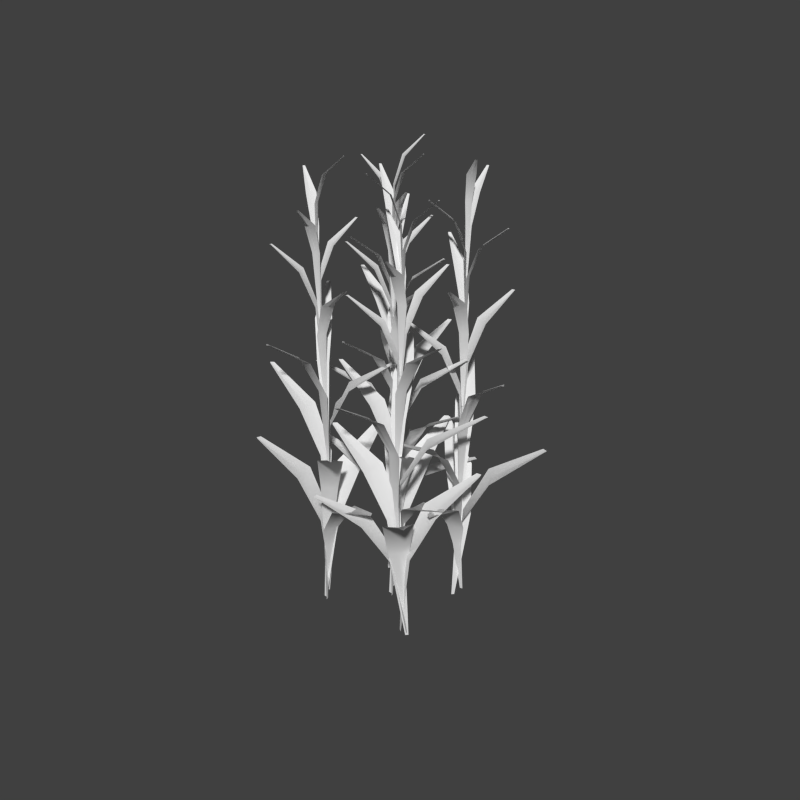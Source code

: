 # Source: plant-edit.blend  (saved by Blender 2.92.15; exported with 4.5.12 LTS)
import bpy
from mathutils import Matrix  # noqa: F401  (used for matrix-valued properties, if any)

bpy.ops.wm.read_factory_settings(use_empty=True)
scene = bpy.context.scene
scene.name = 'Scene'

# ---- materials (node trees are filled in below, after node groups)
mat_leaf1_005 = bpy.data.materials.new('leaf1.005')
mat_leaf1_005.alpha_threshold = 0.0
mat_leaf1_005.use_transparent_shadow = False
mat_leaf1_005.roughness = 0.5
mat_leaf1_006 = bpy.data.materials.new('leaf1.006')
mat_leaf1_006.alpha_threshold = 0.0
mat_leaf1_006.use_transparent_shadow = False
mat_leaf1_006.roughness = 0.5
mat_leaf1_007 = bpy.data.materials.new('leaf1.007')
mat_leaf1_007.alpha_threshold = 0.0
mat_leaf1_007.use_transparent_shadow = False
mat_leaf1_007.roughness = 0.5
mat_leaf1_008 = bpy.data.materials.new('leaf1.008')
mat_leaf1_008.alpha_threshold = 0.0
mat_leaf1_008.use_transparent_shadow = False
mat_leaf1_008.roughness = 0.5
mat_leaf1_009 = bpy.data.materials.new('leaf1.009')
mat_leaf1_009.alpha_threshold = 0.0
mat_leaf1_009.use_transparent_shadow = False
mat_leaf1_009.roughness = 0.5

# ---- material node trees

# ---- world
world_world = bpy.data.worlds.new('World'); scene.world = world_world
world_world.color = (0.05088, 0.05088, 0.05088)
world_world.use_sun_shadow = False
world_world.sun_shadow_jitter_overblur = 0.0
world_world.cycles.sampling_method = 'MANUAL'
world_world.cycles.sample_map_resolution = 256

# ---- meshes
me_plane_008 = bpy.data.meshes.new('Plane.008')
me_plane_008.from_pydata([(-0.06643, -0.0007046, -0.4886), (-0.03338, -0.0007046, -0.4908), (0.01036, 0.8027, 1.561), (0.08191, 0.8051, 1.556), (-0.09365, 0.279, 1.211), (-0.06823, 0.03288, 0.6705), (-0.03923, 0.01627, 0.3355), (0.1371, 0.03293, 0.6583), (0.2016, 0.2833, 1.195), (-0.0499, -0.0007046, -0.4897), (0.04522, 0.8368, 1.556), (0.03408, 0.03776, 0.6571), (0.05376, 0.2924, 1.184), (-0.001505, 0.00876, -0.006486), (-0.02383, -0.007803, -0.005023), (0.6327, -0.5268, 1.928), (0.5877, -0.5643, 1.927), (0.3602, -0.1154, 1.594), (0.1469, 0.0291, 1.086), (0.007767, -0.07376, 1.093), (0.1653, -0.2662, 1.598), (-0.01267, 0.0004782, -0.005755), (0.6317, -0.5679, 1.924), (0.08078, -0.02563, 1.083), (0.2711, -0.1985, 1.577), (0.02076, -0.0113, 0.4539), (0.02364, 0.01118, 0.4537), (-0.7444, 0.04567, 2.318), (-0.7423, 0.09448, 2.315), (-0.2383, -0.07598, 1.992), (0.01647, -0.06691, 1.498), (0.03408, 0.07265, 1.498), (-0.22, 0.125, 1.989), (0.0222, -6.142e-05, 0.4538), (-0.7747, 0.07294, 2.314), (0.02045, 0.003292, 1.492), (-0.2399, 0.02549, 1.974), (0.03783, 0.008034, 0.8913), (0.05262, -0.008665, 0.8905), (0.5723, 0.3773, 2.645), (0.6034, 0.3423, 2.642), (0.1733, 0.1994, 2.343), (0.03191, 0.06656, 1.883), (0.122, -0.0371, 1.88), (0.3028, 0.05232, 2.339), (0.04523, -0.0003154, 0.8909), (0.611, 0.3746, 2.641), (0.08087, 0.0169, 1.875), (0.127, 0.05079, 2.14), (0.2475, 0.1309, 2.324), (0.06865, -0.00148, 1.306), (0.04625, 0.002439, 1.307), (-0.09961, -0.5502, 2.977), (-0.1435, -0.5434, 2.975), (0.06671, -0.2072, 2.688), (0.1015, -0.03453, 2.247), (-0.03312, -0.01023, 2.25), (-0.1208, -0.1752, 2.687), (0.05745, 0.0004793, 1.306), (-0.1267, -0.5692, 2.974), (0.03372, -0.02569, 2.242), (-0.0281, -0.1989, 2.672), (0.04798, -0.004691, 1.702), (0.06593, 0.003916, 1.701), (-0.304, 0.4321, 3.288), (-0.2695, 0.4521, 3.286), (-0.1689, 0.115, 3.014), (-0.04156, -0.00863, 2.597), (0.06505, 0.04483, 2.595), (-0.02157, 0.1942, 3.011), (0.05695, -0.0003875, 1.701), (-0.2986, 0.4602, 3.284), (0.01021, 0.02077, 2.59), (-0.09905, 0.1608, 2.998), (0.04914, 0.007601, 2.076), (0.04337, -0.007349, 2.077), (0.4717, -0.1277, 3.583), (0.4615, -0.1604, 3.58), (0.1885, 0.01671, 3.322), (0.04622, 0.04051, 2.925), (0.01242, -0.05231, 2.926), (0.1434, -0.1175, 3.32), (0.04625, 0.0001263, 2.077), (0.4857, -0.15, 3.579), (0.03254, -0.006767, 2.92), (0.173, -0.0524, 3.307), (0.03535, -0.006405, 2.433), (0.02854, 0.006709, 2.433), (-0.3987, -0.1871, 3.863), (-0.4134, -0.1592, 3.861), (-0.1189, -0.1186, 3.615), (0.001247, -0.04779, 3.239), (-0.03882, 0.03361, 3.239), (-0.1775, -0.00252, 3.613), (0.03194, 0.0001518, 2.433), (-0.4224, -0.1802, 3.86), (-0.02121, -0.008134, 3.234), (-0.1541, -0.06299, 3.601), (0.008614, 0.002355, 2.771), (0.02225, -0.002977, 2.771), (0.1483, 0.3604, 4.129), (0.1756, 0.3499, 4.127), (-0.001167, 0.147, 3.894), (-0.037, 0.03108, 3.536), (0.04289, -0.002003, 3.536), (0.1118, 0.1014, 3.892), (0.01543, -0.0003113, 2.771), (0.1687, 0.3697, 4.126), (0.003972, 0.01668, 3.531), (0.0577, 0.1292, 3.88), (0.008991, 0.002146, 3.092), (-0.003635, -0.001554, 3.092), (0.1225, -0.3331, 4.381), (0.09796, -0.3422, 4.379), (0.08974, -0.1007, 4.158), (0.03911, -0.00233, 3.819), (-0.03509, -0.02531, 3.819), (-0.01373, -0.1355, 4.156), (0.002678, 0.000296, 3.092), (0.1147, -0.3515, 4.379), (0.002678, -0.01586, 3.814), (0.0141, -0.04765, 4.009), (0.03955, -0.1228, 4.145), (-0.006455, -0.004876, 3.397), (-0.0005504, 0.004591, 3.397), (-0.2884, 0.1516, 4.621), (-0.2775, 0.1726, 4.619), (-0.1243, 0.01401, 4.409), (-0.03104, -0.02275, 4.087), (0.003868, 0.03603, 4.087), (-0.07656, 0.09937, 4.408), (-0.003503, -0.0001421, 3.397), (-0.2946, 0.1687, 4.619), (-0.01537, 0.007614, 4.082), (-0.1045, 0.05897, 4.397), (-0.004679, 0.004828, 3.686), (-0.002457, -0.004936, 3.686), (0.2871, 0.07201, 4.849), (0.2924, 0.05109, 4.847), (0.09143, 0.06493, 4.648), (0.00454, 0.03283, 4.342), (0.01771, -0.02779, 4.342), (0.1116, -0.02187, 4.646), (-0.003568, -5.395e-05, 3.686), (0.3016, 0.06407, 4.846), (0.0129, 0.002891, 4.337), (0.1056, 0.02239, 4.636), (0.01819, -0.06003, -0.4613), (0.009458, -0.03007, -0.4634), (-0.7303, -0.2027, 1.474), (-0.7514, -0.1385, 1.469), (-0.2281, -0.1586, 1.144), (-0.01178, -0.07053, 0.633), (-0.004382, -0.03986, 0.3167), (-0.06606, 0.1155, 0.6216), (-0.3101, 0.1079, 1.128), (0.01383, -0.04505, -0.4623), (-0.7704, -0.1801, 1.469), (-0.02026, 0.006652, 0.3102), (-0.04323, 0.02091, 0.6204), (-0.2793, -0.02854, 1.118), (-0.03894, 0.05411, -0.4169), (-0.04817, 0.02728, -0.4172), (0.8215, -0.2292, 1.212), (0.8034, -0.2879, 1.211), (0.3892, -0.0007264, 0.9833), (0.1224, 0.04633, 0.5602), (0.06246, 0.02736, 0.2801), (0.03329, -0.05745, 0.2793), (0.06519, -0.1203, 0.5595), (0.3105, -0.2416, 0.9828), (-0.04356, 0.04069, -0.417), (0.8388, -0.2669, 1.205), (0.04942, -0.01549, 0.2763), (0.09692, -0.03805, 0.553), (0.3568, -0.1241, 0.9654)], [], [(12, 10, 2, 4), (148, 154, 159, 158, 156), (5, 11, 12, 4), (7, 8, 12, 11), (160, 157, 149, 151), (0, 9, 1, 7, 11, 5, 6), (18, 23, 24, 17), (13, 21, 23, 18), (14, 19, 23, 21), (24, 20, 16, 22), (19, 20, 24, 23), (12, 8, 3, 10), (31, 32, 36, 35), (24, 22, 15, 17), (30, 35, 36, 29), (36, 32, 28, 34), (25, 33, 35, 30), (26, 31, 35, 33), (43, 44, 49, 48, 47), (37, 45, 47, 42), (42, 47, 48, 49, 41), (49, 44, 40, 46), (38, 43, 47, 45), (36, 34, 27, 29), (56, 57, 61, 60), (50, 58, 60, 55), (55, 60, 61, 54), (61, 57, 53, 59), (51, 56, 60, 58), (49, 46, 39, 41), (73, 71, 64, 66), (61, 59, 52, 54), (67, 72, 73, 66), (68, 69, 73, 72), (62, 70, 72, 67), (63, 68, 72, 70), (85, 83, 76, 78), (74, 82, 84, 79), (80, 81, 85, 84), (75, 80, 84, 82), (73, 69, 65, 71), (97, 95, 88, 90), (86, 94, 96, 91), (91, 96, 97, 90), (92, 93, 97, 96), (87, 92, 96, 94), (85, 81, 77, 83), (104, 105, 109, 108), (98, 106, 108, 103), (103, 108, 109, 102), (109, 105, 101, 107), (99, 104, 108, 106), (97, 93, 89, 95), (110, 118, 120, 115), (115, 120, 121, 122, 114), (122, 117, 113, 119), (111, 116, 120, 118), (109, 107, 100, 102), (129, 130, 134, 133), (123, 131, 133, 128), (128, 133, 134, 127), (134, 130, 126, 132), (124, 129, 133, 131), (122, 119, 112, 114), (146, 144, 137, 139), (135, 143, 145, 140), (140, 145, 146, 139), (141, 142, 146, 145), (136, 141, 145, 143), (154, 155, 160, 159), (152, 159, 160, 151), (160, 155, 150, 157), (175, 172, 163, 165), (153, 158, 159, 152), (147, 156, 158, 153), (169, 170, 175, 174), (171, 162, 168, 173), (173, 168, 169, 174), (166, 174, 175, 165), (175, 170, 164, 172), (167, 173, 174, 166), (161, 171, 173, 167), (146, 142, 138, 144), (134, 132, 125, 127), (116, 117, 122, 121, 120), (79, 84, 85, 78)])
me_plane_008.polygons.foreach_set('use_smooth', [True] * 86)
_uv = me_plane_008.uv_layers.new(name='UVMap')
_uv.uv.foreach_set('vector', [0.6079, 0.5308, 0.9461, 0.564, 0.9323, 0.5882, 0.6051, 0.7075, 0.05485, 0.3759, 0.3528, 0.278, 0.3417, 0.507, 0.1995, 0.489, 0.05875, 0.4692, 0.3373, 0.7266, 0.3417, 0.507, 0.6079, 0.5308, 0.6051, 0.7075, 0.3528, 0.278, 0.6173, 0.347, 0.6079, 0.5308, 0.3417, 0.507, 0.6079, 0.5308, 0.9461, 0.564, 0.9323, 0.5882, 0.6051, 0.7075, 0.04869, 0.5539, 0.05875, 0.4692, 0.05485, 0.3759, 0.3528, 0.278, 0.3417, 0.507, 0.3373, 0.7266, 0.1947, 0.6884, 0.3373, 0.7266, 0.3417, 0.507, 0.6079, 0.5308, 0.6051, 0.7075, 0.04869, 0.5539, 0.05875, 0.4692, 0.3417, 0.507, 0.3373, 0.7266, 0.05485, 0.3759, 0.3528, 0.278, 0.3417, 0.507, 0.05875, 0.4692, 0.6079, 0.5308, 0.6173, 0.347, 0.934, 0.5389, 0.9461, 0.564, 0.3528, 0.278, 0.6173, 0.347, 0.6079, 0.5308, 0.3417, 0.507, 0.6079, 0.5308, 0.6173, 0.347, 0.934, 0.5389, 0.9461, 0.564, 0.3528, 0.278, 0.6173, 0.347, 0.6079, 0.5308, 0.3417, 0.507, 0.6079, 0.5308, 0.9461, 0.564, 0.9323, 0.5882, 0.6051, 0.7075, 0.3373, 0.7266, 0.3417, 0.507, 0.6079, 0.5308, 0.6051, 0.7075, 0.6079, 0.5308, 0.6173, 0.347, 0.934, 0.5389, 0.9461, 0.564, 0.04869, 0.5539, 0.05875, 0.4692, 0.3417, 0.507, 0.3373, 0.7266, 0.05485, 0.3759, 0.3528, 0.278, 0.3417, 0.507, 0.05875, 0.4692, 0.3528, 0.278, 0.6173, 0.347, 0.6079, 0.5308, 0.4817, 0.525, 0.3417, 0.507, 0.04869, 0.5539, 0.05875, 0.4692, 0.3417, 0.507, 0.3373, 0.7266, 0.3373, 0.7266, 0.3417, 0.507, 0.4817, 0.525, 0.6079, 0.5308, 0.6051, 0.7075, 0.6079, 0.5308, 0.6173, 0.347, 0.934, 0.5389, 0.9461, 0.564, 0.05485, 0.3759, 0.3528, 0.278, 0.3417, 0.507, 0.05875, 0.4692, 0.6079, 0.5308, 0.9461, 0.564, 0.9323, 0.5882, 0.6051, 0.7075, 0.3528, 0.278, 0.6173, 0.347, 0.6079, 0.5308, 0.3417, 0.507, 0.04869, 0.5539, 0.05875, 0.4692, 0.3417, 0.507, 0.3373, 0.7266, 0.3373, 0.7266, 0.3417, 0.507, 0.6079, 0.5308, 0.6051, 0.7075, 0.6079, 0.5308, 0.6173, 0.347, 0.934, 0.5389, 0.9461, 0.564, 0.05485, 0.3759, 0.3528, 0.278, 0.3417, 0.507, 0.05875, 0.4692, 0.6079, 0.5308, 0.9461, 0.564, 0.9323, 0.5882, 0.6051, 0.7075, 0.6079, 0.5308, 0.9461, 0.564, 0.9323, 0.5882, 0.6051, 0.7075, 0.6079, 0.5308, 0.9461, 0.564, 0.9323, 0.5882, 0.6051, 0.7075, 0.3373, 0.7266, 0.3417, 0.507, 0.6079, 0.5308, 0.6051, 0.7075, 0.3528, 0.278, 0.6173, 0.347, 0.6079, 0.5308, 0.3417, 0.507, 0.04869, 0.5539, 0.05875, 0.4692, 0.3417, 0.507, 0.3373, 0.7266, 0.05485, 0.3759, 0.3528, 0.278, 0.3417, 0.507, 0.05875, 0.4692, 0.6079, 0.5308, 0.9461, 0.564, 0.9323, 0.5882, 0.6051, 0.7075, 0.04869, 0.5539, 0.05875, 0.4692, 0.3417, 0.507, 0.3373, 0.7266, 0.3528, 0.278, 0.6173, 0.347, 0.6079, 0.5308, 0.3417, 0.507, 0.05485, 0.3759, 0.3528, 0.278, 0.3417, 0.507, 0.05875, 0.4692, 0.6079, 0.5308, 0.6173, 0.347, 0.934, 0.5389, 0.9461, 0.564, 0.6079, 0.5308, 0.9461, 0.564, 0.9323, 0.5882, 0.6051, 0.7075, 0.04869, 0.5539, 0.05875, 0.4692, 0.3417, 0.507, 0.3373, 0.7266, 0.3373, 0.7266, 0.3417, 0.507, 0.6079, 0.5308, 0.6051, 0.7075, 0.3528, 0.278, 0.6173, 0.347, 0.6079, 0.5308, 0.3417, 0.507, 0.05485, 0.3759, 0.3528, 0.278, 0.3417, 0.507, 0.05875, 0.4692, 0.6079, 0.5308, 0.6173, 0.347, 0.934, 0.5389, 0.9461, 0.564, 0.3528, 0.278, 0.6173, 0.347, 0.6079, 0.5308, 0.3417, 0.507, 0.04869, 0.5539, 0.05875, 0.4692, 0.3417, 0.507, 0.3373, 0.7266, 0.3373, 0.7266, 0.3417, 0.507, 0.6079, 0.5308, 0.6051, 0.7075, 0.6079, 0.5308, 0.6173, 0.347, 0.934, 0.5389, 0.9461, 0.564, 0.05485, 0.3759, 0.3528, 0.278, 0.3417, 0.507, 0.05875, 0.4692, 0.6079, 0.5308, 0.6173, 0.347, 0.934, 0.5389, 0.9461, 0.564, 0.04869, 0.5539, 0.05875, 0.4692, 0.3417, 0.507, 0.3373, 0.7266, 0.3373, 0.7266, 0.3417, 0.507, 0.4817, 0.525, 0.6079, 0.5308, 0.6051, 0.7075, 0.6079, 0.5308, 0.6173, 0.347, 0.934, 0.5389, 0.9461, 0.564, 0.05485, 0.3759, 0.3528, 0.278, 0.3417, 0.507, 0.05875, 0.4692, 0.6079, 0.5308, 0.9461, 0.564, 0.9323, 0.5882, 0.6051, 0.7075, 0.3528, 0.278, 0.6173, 0.347, 0.6079, 0.5308, 0.3417, 0.507, 0.04869, 0.5539, 0.05875, 0.4692, 0.3417, 0.507, 0.3373, 0.7266, 0.3373, 0.7266, 0.3417, 0.507, 0.6079, 0.5308, 0.6051, 0.7075, 0.6079, 0.5308, 0.6173, 0.347, 0.934, 0.5389, 0.9461, 0.564, 0.05485, 0.3759, 0.3528, 0.278, 0.3417, 0.507, 0.05875, 0.4692, 0.6079, 0.5308, 0.9461, 0.564, 0.9323, 0.5882, 0.6051, 0.7075, 0.6079, 0.5308, 0.9461, 0.564, 0.9323, 0.5882, 0.6051, 0.7075, 0.04869, 0.5539, 0.05875, 0.4692, 0.3417, 0.507, 0.3373, 0.7266, 0.3373, 0.7266, 0.3417, 0.507, 0.6079, 0.5308, 0.6051, 0.7075, 0.3528, 0.278, 0.6173, 0.347, 0.6079, 0.5308, 0.3417, 0.507, 0.05485, 0.3759, 0.3528, 0.278, 0.3417, 0.507, 0.05875, 0.4692, 0.3528, 0.278, 0.6173, 0.347, 0.6079, 0.5308, 0.3417, 0.507, 0.3373, 0.7266, 0.3417, 0.507, 0.6079, 0.5308, 0.6051, 0.7075, 0.6079, 0.5308, 0.6173, 0.347, 0.934, 0.5389, 0.9461, 0.564, 0.6079, 0.5308, 0.9461, 0.564, 0.9323, 0.5882, 0.6051, 0.7075, 0.1947, 0.6884, 0.1995, 0.489, 0.3417, 0.507, 0.3373, 0.7266, 0.04869, 0.5539, 0.05875, 0.4692, 0.1995, 0.489, 0.1947, 0.6884, 0.3528, 0.278, 0.6173, 0.347, 0.6079, 0.5308, 0.3417, 0.507, 0.05875, 0.4692, 0.05485, 0.3759, 0.2087, 0.2843, 0.1995, 0.489, 0.1995, 0.489, 0.2087, 0.2843, 0.3528, 0.278, 0.3417, 0.507, 0.3373, 0.7266, 0.3417, 0.507, 0.6079, 0.5308, 0.6051, 0.7075, 0.6079, 0.5308, 0.6173, 0.347, 0.934, 0.5389, 0.9461, 0.564, 0.1947, 0.6884, 0.1995, 0.489, 0.3417, 0.507, 0.3373, 0.7266, 0.04869, 0.5539, 0.05875, 0.4692, 0.1995, 0.489, 0.1947, 0.6884, 0.6079, 0.5308, 0.6173, 0.347, 0.934, 0.5389, 0.9461, 0.564, 0.6079, 0.5308, 0.9461, 0.564, 0.9323, 0.5882, 0.6051, 0.7075, 0.3528, 0.278, 0.6173, 0.347, 0.6079, 0.5308, 0.4817, 0.525, 0.3417, 0.507, 0.3373, 0.7266, 0.3417, 0.507, 0.6079, 0.5308, 0.6051, 0.7075])
me_plane_008.materials.append(mat_leaf1_005)
me_plane_008.use_remesh_preserve_volume = False
me_plane_008.use_remesh_preserve_attributes = False
me_plane_008.use_mirror_vertex_groups = False
me_plane_008.update()
me_plane_009 = bpy.data.meshes.new('Plane.009')
me_plane_009.from_pydata([(-0.06643, -0.0007046, -0.4886), (-0.03338, -0.0007046, -0.4908), (0.01036, 0.8027, 1.561), (0.08191, 0.8051, 1.556), (-0.09365, 0.279, 1.211), (-0.06823, 0.03288, 0.6705), (-0.03923, 0.01627, 0.3355), (0.1371, 0.03293, 0.6583), (0.2016, 0.2833, 1.195), (-0.0499, -0.0007046, -0.4897), (0.04522, 0.8368, 1.556), (0.03408, 0.03776, 0.6571), (0.05376, 0.2924, 1.184), (-0.001505, 0.00876, -0.006486), (-0.02383, -0.007803, -0.005023), (0.6327, -0.5268, 1.928), (0.5877, -0.5643, 1.927), (0.3602, -0.1154, 1.594), (0.1469, 0.0291, 1.086), (0.007767, -0.07376, 1.093), (0.1653, -0.2662, 1.598), (-0.01267, 0.0004782, -0.005755), (0.6317, -0.5679, 1.924), (0.08078, -0.02563, 1.083), (0.2711, -0.1985, 1.577), (0.02076, -0.0113, 0.4539), (0.02364, 0.01118, 0.4537), (-0.7444, 0.04567, 2.318), (-0.7423, 0.09448, 2.315), (-0.2383, -0.07598, 1.992), (0.01647, -0.06691, 1.498), (0.03408, 0.07265, 1.498), (-0.22, 0.125, 1.989), (0.0222, -6.142e-05, 0.4538), (-0.7747, 0.07294, 2.314), (0.02045, 0.003292, 1.492), (-0.2399, 0.02549, 1.974), (0.03783, 0.008034, 0.8913), (0.05262, -0.008665, 0.8905), (0.5723, 0.3773, 2.645), (0.6034, 0.3423, 2.642), (0.1733, 0.1994, 2.343), (0.03191, 0.06656, 1.883), (0.122, -0.0371, 1.88), (0.3028, 0.05232, 2.339), (0.04523, -0.0003154, 0.8909), (0.611, 0.3746, 2.641), (0.08087, 0.0169, 1.875), (0.127, 0.05079, 2.14), (0.2475, 0.1309, 2.324), (0.06865, -0.00148, 1.306), (0.04625, 0.002439, 1.307), (-0.09961, -0.5502, 2.977), (-0.1435, -0.5434, 2.975), (0.06671, -0.2072, 2.688), (0.1015, -0.03453, 2.247), (-0.03312, -0.01023, 2.25), (-0.1208, -0.1752, 2.687), (0.05745, 0.0004793, 1.306), (-0.1267, -0.5692, 2.974), (0.03372, -0.02569, 2.242), (-0.0281, -0.1989, 2.672), (0.04798, -0.004691, 1.702), (0.06593, 0.003916, 1.701), (-0.304, 0.4321, 3.288), (-0.2695, 0.4521, 3.286), (-0.1689, 0.115, 3.014), (-0.04156, -0.00863, 2.597), (0.06505, 0.04483, 2.595), (-0.02157, 0.1942, 3.011), (0.05695, -0.0003875, 1.701), (-0.2986, 0.4602, 3.284), (0.01021, 0.02077, 2.59), (-0.09905, 0.1608, 2.998), (0.04914, 0.007601, 2.076), (0.04337, -0.007349, 2.077), (0.4717, -0.1277, 3.583), (0.4615, -0.1604, 3.58), (0.1885, 0.01671, 3.322), (0.04622, 0.04051, 2.925), (0.01242, -0.05231, 2.926), (0.1434, -0.1175, 3.32), (0.04625, 0.0001263, 2.077), (0.4857, -0.15, 3.579), (0.03254, -0.006767, 2.92), (0.173, -0.0524, 3.307), (0.03535, -0.006405, 2.433), (0.02854, 0.006709, 2.433), (-0.3987, -0.1871, 3.863), (-0.4134, -0.1592, 3.861), (-0.1189, -0.1186, 3.615), (0.001247, -0.04779, 3.239), (-0.03882, 0.03361, 3.239), (-0.1775, -0.00252, 3.613), (0.03194, 0.0001518, 2.433), (-0.4224, -0.1802, 3.86), (-0.02121, -0.008134, 3.234), (-0.1541, -0.06299, 3.601), (0.008614, 0.002355, 2.771), (0.02225, -0.002977, 2.771), (0.1483, 0.3604, 4.129), (0.1756, 0.3499, 4.127), (-0.001167, 0.147, 3.894), (-0.037, 0.03108, 3.536), (0.04289, -0.002003, 3.536), (0.1118, 0.1014, 3.892), (0.01543, -0.0003113, 2.771), (0.1687, 0.3697, 4.126), (0.003972, 0.01668, 3.531), (0.0577, 0.1292, 3.88), (0.008991, 0.002146, 3.092), (-0.003635, -0.001554, 3.092), (0.1225, -0.3331, 4.381), (0.09796, -0.3422, 4.379), (0.08974, -0.1007, 4.158), (0.03911, -0.00233, 3.819), (-0.03509, -0.02531, 3.819), (-0.01373, -0.1355, 4.156), (0.002678, 0.000296, 3.092), (0.1147, -0.3515, 4.379), (0.002678, -0.01586, 3.814), (0.0141, -0.04765, 4.009), (0.03955, -0.1228, 4.145), (-0.006455, -0.004876, 3.397), (-0.0005504, 0.004591, 3.397), (-0.2884, 0.1516, 4.621), (-0.2775, 0.1726, 4.619), (-0.1243, 0.01401, 4.409), (-0.03104, -0.02275, 4.087), (0.003868, 0.03603, 4.087), (-0.07656, 0.09937, 4.408), (-0.003503, -0.0001421, 3.397), (-0.2946, 0.1687, 4.619), (-0.01537, 0.007614, 4.082), (-0.1045, 0.05897, 4.397), (-0.004679, 0.004828, 3.686), (-0.002457, -0.004936, 3.686), (0.2871, 0.07201, 4.849), (0.2924, 0.05109, 4.847), (0.09143, 0.06493, 4.648), (0.00454, 0.03283, 4.342), (0.01771, -0.02779, 4.342), (0.1116, -0.02187, 4.646), (-0.003568, -5.395e-05, 3.686), (0.3016, 0.06407, 4.846), (0.0129, 0.002891, 4.337), (0.1056, 0.02239, 4.636), (0.01819, -0.06003, -0.4613), (0.009458, -0.03007, -0.4634), (-0.7303, -0.2027, 1.474), (-0.7514, -0.1385, 1.469), (-0.2281, -0.1586, 1.144), (-0.01178, -0.07053, 0.633), (-0.004382, -0.03986, 0.3167), (-0.06606, 0.1155, 0.6216), (-0.3101, 0.1079, 1.128), (0.01383, -0.04505, -0.4623), (-0.7704, -0.1801, 1.469), (-0.02026, 0.006652, 0.3102), (-0.04323, 0.02091, 0.6204), (-0.2793, -0.02854, 1.118), (-0.03894, 0.05411, -0.4169), (-0.04817, 0.02728, -0.4172), (0.8215, -0.2292, 1.212), (0.8034, -0.2879, 1.211), (0.3892, -0.0007264, 0.9833), (0.1224, 0.04633, 0.5602), (0.06246, 0.02736, 0.2801), (0.03329, -0.05745, 0.2793), (0.06519, -0.1203, 0.5595), (0.3105, -0.2416, 0.9828), (-0.04356, 0.04069, -0.417), (0.8388, -0.2669, 1.205), (0.04942, -0.01549, 0.2763), (0.09692, -0.03805, 0.553), (0.3568, -0.1241, 0.9654)], [], [(12, 10, 2, 4), (148, 154, 159, 158, 156), (5, 11, 12, 4), (7, 8, 12, 11), (160, 157, 149, 151), (0, 9, 1, 7, 11, 5, 6), (18, 23, 24, 17), (13, 21, 23, 18), (14, 19, 23, 21), (24, 20, 16, 22), (19, 20, 24, 23), (12, 8, 3, 10), (31, 32, 36, 35), (24, 22, 15, 17), (30, 35, 36, 29), (36, 32, 28, 34), (25, 33, 35, 30), (26, 31, 35, 33), (43, 44, 49, 48, 47), (37, 45, 47, 42), (42, 47, 48, 49, 41), (49, 44, 40, 46), (38, 43, 47, 45), (36, 34, 27, 29), (56, 57, 61, 60), (50, 58, 60, 55), (55, 60, 61, 54), (61, 57, 53, 59), (51, 56, 60, 58), (49, 46, 39, 41), (73, 71, 64, 66), (61, 59, 52, 54), (67, 72, 73, 66), (68, 69, 73, 72), (62, 70, 72, 67), (63, 68, 72, 70), (85, 83, 76, 78), (74, 82, 84, 79), (80, 81, 85, 84), (75, 80, 84, 82), (73, 69, 65, 71), (97, 95, 88, 90), (86, 94, 96, 91), (91, 96, 97, 90), (92, 93, 97, 96), (87, 92, 96, 94), (85, 81, 77, 83), (104, 105, 109, 108), (98, 106, 108, 103), (103, 108, 109, 102), (109, 105, 101, 107), (99, 104, 108, 106), (97, 93, 89, 95), (110, 118, 120, 115), (115, 120, 121, 122, 114), (122, 117, 113, 119), (111, 116, 120, 118), (109, 107, 100, 102), (129, 130, 134, 133), (123, 131, 133, 128), (128, 133, 134, 127), (134, 130, 126, 132), (124, 129, 133, 131), (122, 119, 112, 114), (146, 144, 137, 139), (135, 143, 145, 140), (140, 145, 146, 139), (141, 142, 146, 145), (136, 141, 145, 143), (154, 155, 160, 159), (152, 159, 160, 151), (160, 155, 150, 157), (175, 172, 163, 165), (153, 158, 159, 152), (147, 156, 158, 153), (169, 170, 175, 174), (171, 162, 168, 173), (173, 168, 169, 174), (166, 174, 175, 165), (175, 170, 164, 172), (167, 173, 174, 166), (161, 171, 173, 167), (146, 142, 138, 144), (134, 132, 125, 127), (116, 117, 122, 121, 120), (79, 84, 85, 78)])
me_plane_009.polygons.foreach_set('use_smooth', [True] * 86)
_uv = me_plane_009.uv_layers.new(name='UVMap')
_uv.uv.foreach_set('vector', [0.6079, 0.5308, 0.9461, 0.564, 0.9323, 0.5882, 0.6051, 0.7075, 0.05485, 0.3759, 0.3528, 0.278, 0.3417, 0.507, 0.1995, 0.489, 0.05875, 0.4692, 0.3373, 0.7266, 0.3417, 0.507, 0.6079, 0.5308, 0.6051, 0.7075, 0.3528, 0.278, 0.6173, 0.347, 0.6079, 0.5308, 0.3417, 0.507, 0.6079, 0.5308, 0.9461, 0.564, 0.9323, 0.5882, 0.6051, 0.7075, 0.04869, 0.5539, 0.05875, 0.4692, 0.05485, 0.3759, 0.3528, 0.278, 0.3417, 0.507, 0.3373, 0.7266, 0.1947, 0.6884, 0.3373, 0.7266, 0.3417, 0.507, 0.6079, 0.5308, 0.6051, 0.7075, 0.04869, 0.5539, 0.05875, 0.4692, 0.3417, 0.507, 0.3373, 0.7266, 0.05485, 0.3759, 0.3528, 0.278, 0.3417, 0.507, 0.05875, 0.4692, 0.6079, 0.5308, 0.6173, 0.347, 0.934, 0.5389, 0.9461, 0.564, 0.3528, 0.278, 0.6173, 0.347, 0.6079, 0.5308, 0.3417, 0.507, 0.6079, 0.5308, 0.6173, 0.347, 0.934, 0.5389, 0.9461, 0.564, 0.3528, 0.278, 0.6173, 0.347, 0.6079, 0.5308, 0.3417, 0.507, 0.6079, 0.5308, 0.9461, 0.564, 0.9323, 0.5882, 0.6051, 0.7075, 0.3373, 0.7266, 0.3417, 0.507, 0.6079, 0.5308, 0.6051, 0.7075, 0.6079, 0.5308, 0.6173, 0.347, 0.934, 0.5389, 0.9461, 0.564, 0.04869, 0.5539, 0.05875, 0.4692, 0.3417, 0.507, 0.3373, 0.7266, 0.05485, 0.3759, 0.3528, 0.278, 0.3417, 0.507, 0.05875, 0.4692, 0.3528, 0.278, 0.6173, 0.347, 0.6079, 0.5308, 0.4817, 0.525, 0.3417, 0.507, 0.04869, 0.5539, 0.05875, 0.4692, 0.3417, 0.507, 0.3373, 0.7266, 0.3373, 0.7266, 0.3417, 0.507, 0.4817, 0.525, 0.6079, 0.5308, 0.6051, 0.7075, 0.6079, 0.5308, 0.6173, 0.347, 0.934, 0.5389, 0.9461, 0.564, 0.05485, 0.3759, 0.3528, 0.278, 0.3417, 0.507, 0.05875, 0.4692, 0.6079, 0.5308, 0.9461, 0.564, 0.9323, 0.5882, 0.6051, 0.7075, 0.3528, 0.278, 0.6173, 0.347, 0.6079, 0.5308, 0.3417, 0.507, 0.04869, 0.5539, 0.05875, 0.4692, 0.3417, 0.507, 0.3373, 0.7266, 0.3373, 0.7266, 0.3417, 0.507, 0.6079, 0.5308, 0.6051, 0.7075, 0.6079, 0.5308, 0.6173, 0.347, 0.934, 0.5389, 0.9461, 0.564, 0.05485, 0.3759, 0.3528, 0.278, 0.3417, 0.507, 0.05875, 0.4692, 0.6079, 0.5308, 0.9461, 0.564, 0.9323, 0.5882, 0.6051, 0.7075, 0.6079, 0.5308, 0.9461, 0.564, 0.9323, 0.5882, 0.6051, 0.7075, 0.6079, 0.5308, 0.9461, 0.564, 0.9323, 0.5882, 0.6051, 0.7075, 0.3373, 0.7266, 0.3417, 0.507, 0.6079, 0.5308, 0.6051, 0.7075, 0.3528, 0.278, 0.6173, 0.347, 0.6079, 0.5308, 0.3417, 0.507, 0.04869, 0.5539, 0.05875, 0.4692, 0.3417, 0.507, 0.3373, 0.7266, 0.05485, 0.3759, 0.3528, 0.278, 0.3417, 0.507, 0.05875, 0.4692, 0.6079, 0.5308, 0.9461, 0.564, 0.9323, 0.5882, 0.6051, 0.7075, 0.04869, 0.5539, 0.05875, 0.4692, 0.3417, 0.507, 0.3373, 0.7266, 0.3528, 0.278, 0.6173, 0.347, 0.6079, 0.5308, 0.3417, 0.507, 0.05485, 0.3759, 0.3528, 0.278, 0.3417, 0.507, 0.05875, 0.4692, 0.6079, 0.5308, 0.6173, 0.347, 0.934, 0.5389, 0.9461, 0.564, 0.6079, 0.5308, 0.9461, 0.564, 0.9323, 0.5882, 0.6051, 0.7075, 0.04869, 0.5539, 0.05875, 0.4692, 0.3417, 0.507, 0.3373, 0.7266, 0.3373, 0.7266, 0.3417, 0.507, 0.6079, 0.5308, 0.6051, 0.7075, 0.3528, 0.278, 0.6173, 0.347, 0.6079, 0.5308, 0.3417, 0.507, 0.05485, 0.3759, 0.3528, 0.278, 0.3417, 0.507, 0.05875, 0.4692, 0.6079, 0.5308, 0.6173, 0.347, 0.934, 0.5389, 0.9461, 0.564, 0.3528, 0.278, 0.6173, 0.347, 0.6079, 0.5308, 0.3417, 0.507, 0.04869, 0.5539, 0.05875, 0.4692, 0.3417, 0.507, 0.3373, 0.7266, 0.3373, 0.7266, 0.3417, 0.507, 0.6079, 0.5308, 0.6051, 0.7075, 0.6079, 0.5308, 0.6173, 0.347, 0.934, 0.5389, 0.9461, 0.564, 0.05485, 0.3759, 0.3528, 0.278, 0.3417, 0.507, 0.05875, 0.4692, 0.6079, 0.5308, 0.6173, 0.347, 0.934, 0.5389, 0.9461, 0.564, 0.04869, 0.5539, 0.05875, 0.4692, 0.3417, 0.507, 0.3373, 0.7266, 0.3373, 0.7266, 0.3417, 0.507, 0.4817, 0.525, 0.6079, 0.5308, 0.6051, 0.7075, 0.6079, 0.5308, 0.6173, 0.347, 0.934, 0.5389, 0.9461, 0.564, 0.05485, 0.3759, 0.3528, 0.278, 0.3417, 0.507, 0.05875, 0.4692, 0.6079, 0.5308, 0.9461, 0.564, 0.9323, 0.5882, 0.6051, 0.7075, 0.3528, 0.278, 0.6173, 0.347, 0.6079, 0.5308, 0.3417, 0.507, 0.04869, 0.5539, 0.05875, 0.4692, 0.3417, 0.507, 0.3373, 0.7266, 0.3373, 0.7266, 0.3417, 0.507, 0.6079, 0.5308, 0.6051, 0.7075, 0.6079, 0.5308, 0.6173, 0.347, 0.934, 0.5389, 0.9461, 0.564, 0.05485, 0.3759, 0.3528, 0.278, 0.3417, 0.507, 0.05875, 0.4692, 0.6079, 0.5308, 0.9461, 0.564, 0.9323, 0.5882, 0.6051, 0.7075, 0.6079, 0.5308, 0.9461, 0.564, 0.9323, 0.5882, 0.6051, 0.7075, 0.04869, 0.5539, 0.05875, 0.4692, 0.3417, 0.507, 0.3373, 0.7266, 0.3373, 0.7266, 0.3417, 0.507, 0.6079, 0.5308, 0.6051, 0.7075, 0.3528, 0.278, 0.6173, 0.347, 0.6079, 0.5308, 0.3417, 0.507, 0.05485, 0.3759, 0.3528, 0.278, 0.3417, 0.507, 0.05875, 0.4692, 0.3528, 0.278, 0.6173, 0.347, 0.6079, 0.5308, 0.3417, 0.507, 0.3373, 0.7266, 0.3417, 0.507, 0.6079, 0.5308, 0.6051, 0.7075, 0.6079, 0.5308, 0.6173, 0.347, 0.934, 0.5389, 0.9461, 0.564, 0.6079, 0.5308, 0.9461, 0.564, 0.9323, 0.5882, 0.6051, 0.7075, 0.1947, 0.6884, 0.1995, 0.489, 0.3417, 0.507, 0.3373, 0.7266, 0.04869, 0.5539, 0.05875, 0.4692, 0.1995, 0.489, 0.1947, 0.6884, 0.3528, 0.278, 0.6173, 0.347, 0.6079, 0.5308, 0.3417, 0.507, 0.05875, 0.4692, 0.05485, 0.3759, 0.2087, 0.2843, 0.1995, 0.489, 0.1995, 0.489, 0.2087, 0.2843, 0.3528, 0.278, 0.3417, 0.507, 0.3373, 0.7266, 0.3417, 0.507, 0.6079, 0.5308, 0.6051, 0.7075, 0.6079, 0.5308, 0.6173, 0.347, 0.934, 0.5389, 0.9461, 0.564, 0.1947, 0.6884, 0.1995, 0.489, 0.3417, 0.507, 0.3373, 0.7266, 0.04869, 0.5539, 0.05875, 0.4692, 0.1995, 0.489, 0.1947, 0.6884, 0.6079, 0.5308, 0.6173, 0.347, 0.934, 0.5389, 0.9461, 0.564, 0.6079, 0.5308, 0.9461, 0.564, 0.9323, 0.5882, 0.6051, 0.7075, 0.3528, 0.278, 0.6173, 0.347, 0.6079, 0.5308, 0.4817, 0.525, 0.3417, 0.507, 0.3373, 0.7266, 0.3417, 0.507, 0.6079, 0.5308, 0.6051, 0.7075])
me_plane_009.materials.append(mat_leaf1_006)
me_plane_009.use_remesh_preserve_volume = False
me_plane_009.use_remesh_preserve_attributes = False
me_plane_009.use_mirror_vertex_groups = False
me_plane_009.update()
me_plane_010 = bpy.data.meshes.new('Plane.010')
me_plane_010.from_pydata([(-0.06643, -0.0007046, -0.4886), (-0.03338, -0.0007046, -0.4908), (0.01036, 0.8027, 1.561), (0.08191, 0.8051, 1.556), (-0.09365, 0.279, 1.211), (-0.06823, 0.03288, 0.6705), (-0.03923, 0.01627, 0.3355), (0.1371, 0.03293, 0.6583), (0.2016, 0.2833, 1.195), (-0.0499, -0.0007046, -0.4897), (0.04522, 0.8368, 1.556), (0.03408, 0.03776, 0.6571), (0.05376, 0.2924, 1.184), (-0.001505, 0.00876, -0.006486), (-0.02383, -0.007803, -0.005023), (0.6327, -0.5268, 1.928), (0.5877, -0.5643, 1.927), (0.3602, -0.1154, 1.594), (0.1469, 0.0291, 1.086), (0.007767, -0.07376, 1.093), (0.1653, -0.2662, 1.598), (-0.01267, 0.0004782, -0.005755), (0.6317, -0.5679, 1.924), (0.08078, -0.02563, 1.083), (0.2711, -0.1985, 1.577), (0.02076, -0.0113, 0.4539), (0.02364, 0.01118, 0.4537), (-0.7444, 0.04567, 2.318), (-0.7423, 0.09448, 2.315), (-0.2383, -0.07598, 1.992), (0.01647, -0.06691, 1.498), (0.03408, 0.07265, 1.498), (-0.22, 0.125, 1.989), (0.0222, -6.142e-05, 0.4538), (-0.7747, 0.07294, 2.314), (0.02045, 0.003292, 1.492), (-0.2399, 0.02549, 1.974), (0.03783, 0.008034, 0.8913), (0.05262, -0.008665, 0.8905), (0.5723, 0.3773, 2.645), (0.6034, 0.3423, 2.642), (0.1733, 0.1994, 2.343), (0.03191, 0.06656, 1.883), (0.122, -0.0371, 1.88), (0.3028, 0.05232, 2.339), (0.04523, -0.0003154, 0.8909), (0.611, 0.3746, 2.641), (0.08087, 0.0169, 1.875), (0.127, 0.05079, 2.14), (0.2475, 0.1309, 2.324), (0.06865, -0.00148, 1.306), (0.04625, 0.002439, 1.307), (-0.09961, -0.5502, 2.977), (-0.1435, -0.5434, 2.975), (0.06671, -0.2072, 2.688), (0.1015, -0.03453, 2.247), (-0.03312, -0.01023, 2.25), (-0.1208, -0.1752, 2.687), (0.05745, 0.0004793, 1.306), (-0.1267, -0.5692, 2.974), (0.03372, -0.02569, 2.242), (-0.0281, -0.1989, 2.672), (0.04798, -0.004691, 1.702), (0.06593, 0.003916, 1.701), (-0.304, 0.4321, 3.288), (-0.2695, 0.4521, 3.286), (-0.1689, 0.115, 3.014), (-0.04156, -0.00863, 2.597), (0.06505, 0.04483, 2.595), (-0.02157, 0.1942, 3.011), (0.05695, -0.0003875, 1.701), (-0.2986, 0.4602, 3.284), (0.01021, 0.02077, 2.59), (-0.09905, 0.1608, 2.998), (0.04914, 0.007601, 2.076), (0.04337, -0.007349, 2.077), (0.4717, -0.1277, 3.583), (0.4615, -0.1604, 3.58), (0.1885, 0.01671, 3.322), (0.04622, 0.04051, 2.925), (0.01242, -0.05231, 2.926), (0.1434, -0.1175, 3.32), (0.04625, 0.0001263, 2.077), (0.4857, -0.15, 3.579), (0.03254, -0.006767, 2.92), (0.173, -0.0524, 3.307), (0.03535, -0.006405, 2.433), (0.02854, 0.006709, 2.433), (-0.3987, -0.1871, 3.863), (-0.4134, -0.1592, 3.861), (-0.1189, -0.1186, 3.615), (0.001247, -0.04779, 3.239), (-0.03882, 0.03361, 3.239), (-0.1775, -0.00252, 3.613), (0.03194, 0.0001518, 2.433), (-0.4224, -0.1802, 3.86), (-0.02121, -0.008134, 3.234), (-0.1541, -0.06299, 3.601), (0.008614, 0.002355, 2.771), (0.02225, -0.002977, 2.771), (0.1483, 0.3604, 4.129), (0.1756, 0.3499, 4.127), (-0.001167, 0.147, 3.894), (-0.037, 0.03108, 3.536), (0.04289, -0.002003, 3.536), (0.1118, 0.1014, 3.892), (0.01543, -0.0003113, 2.771), (0.1687, 0.3697, 4.126), (0.003972, 0.01668, 3.531), (0.0577, 0.1292, 3.88), (0.008991, 0.002146, 3.092), (-0.003635, -0.001554, 3.092), (0.1225, -0.3331, 4.381), (0.09796, -0.3422, 4.379), (0.08974, -0.1007, 4.158), (0.03911, -0.00233, 3.819), (-0.03509, -0.02531, 3.819), (-0.01373, -0.1355, 4.156), (0.002678, 0.000296, 3.092), (0.1147, -0.3515, 4.379), (0.002678, -0.01586, 3.814), (0.0141, -0.04765, 4.009), (0.03955, -0.1228, 4.145), (-0.006455, -0.004876, 3.397), (-0.0005504, 0.004591, 3.397), (-0.2884, 0.1516, 4.621), (-0.2775, 0.1726, 4.619), (-0.1243, 0.01401, 4.409), (-0.03104, -0.02275, 4.087), (0.003868, 0.03603, 4.087), (-0.07656, 0.09937, 4.408), (-0.003503, -0.0001421, 3.397), (-0.2946, 0.1687, 4.619), (-0.01537, 0.007614, 4.082), (-0.1045, 0.05897, 4.397), (-0.004679, 0.004828, 3.686), (-0.002457, -0.004936, 3.686), (0.2871, 0.07201, 4.849), (0.2924, 0.05109, 4.847), (0.09143, 0.06493, 4.648), (0.00454, 0.03283, 4.342), (0.01771, -0.02779, 4.342), (0.1116, -0.02187, 4.646), (-0.003568, -5.395e-05, 3.686), (0.3016, 0.06407, 4.846), (0.0129, 0.002891, 4.337), (0.1056, 0.02239, 4.636), (0.01819, -0.06003, -0.4613), (0.009458, -0.03007, -0.4634), (-0.7303, -0.2027, 1.474), (-0.7514, -0.1385, 1.469), (-0.2281, -0.1586, 1.144), (-0.01178, -0.07053, 0.633), (-0.004382, -0.03986, 0.3167), (-0.06606, 0.1155, 0.6216), (-0.3101, 0.1079, 1.128), (0.01383, -0.04505, -0.4623), (-0.7704, -0.1801, 1.469), (-0.02026, 0.006652, 0.3102), (-0.04323, 0.02091, 0.6204), (-0.2793, -0.02854, 1.118), (-0.03894, 0.05411, -0.4169), (-0.04817, 0.02728, -0.4172), (0.8215, -0.2292, 1.212), (0.8034, -0.2879, 1.211), (0.3892, -0.0007264, 0.9833), (0.1224, 0.04633, 0.5602), (0.06246, 0.02736, 0.2801), (0.03329, -0.05745, 0.2793), (0.06519, -0.1203, 0.5595), (0.3105, -0.2416, 0.9828), (-0.04356, 0.04069, -0.417), (0.8388, -0.2669, 1.205), (0.04942, -0.01549, 0.2763), (0.09692, -0.03805, 0.553), (0.3568, -0.1241, 0.9654)], [], [(12, 10, 2, 4), (148, 154, 159, 158, 156), (5, 11, 12, 4), (7, 8, 12, 11), (160, 157, 149, 151), (0, 9, 1, 7, 11, 5, 6), (18, 23, 24, 17), (13, 21, 23, 18), (14, 19, 23, 21), (24, 20, 16, 22), (19, 20, 24, 23), (12, 8, 3, 10), (31, 32, 36, 35), (24, 22, 15, 17), (30, 35, 36, 29), (36, 32, 28, 34), (25, 33, 35, 30), (26, 31, 35, 33), (43, 44, 49, 48, 47), (37, 45, 47, 42), (42, 47, 48, 49, 41), (49, 44, 40, 46), (38, 43, 47, 45), (36, 34, 27, 29), (56, 57, 61, 60), (50, 58, 60, 55), (55, 60, 61, 54), (61, 57, 53, 59), (51, 56, 60, 58), (49, 46, 39, 41), (73, 71, 64, 66), (61, 59, 52, 54), (67, 72, 73, 66), (68, 69, 73, 72), (62, 70, 72, 67), (63, 68, 72, 70), (85, 83, 76, 78), (74, 82, 84, 79), (80, 81, 85, 84), (75, 80, 84, 82), (73, 69, 65, 71), (97, 95, 88, 90), (86, 94, 96, 91), (91, 96, 97, 90), (92, 93, 97, 96), (87, 92, 96, 94), (85, 81, 77, 83), (104, 105, 109, 108), (98, 106, 108, 103), (103, 108, 109, 102), (109, 105, 101, 107), (99, 104, 108, 106), (97, 93, 89, 95), (110, 118, 120, 115), (115, 120, 121, 122, 114), (122, 117, 113, 119), (111, 116, 120, 118), (109, 107, 100, 102), (129, 130, 134, 133), (123, 131, 133, 128), (128, 133, 134, 127), (134, 130, 126, 132), (124, 129, 133, 131), (122, 119, 112, 114), (146, 144, 137, 139), (135, 143, 145, 140), (140, 145, 146, 139), (141, 142, 146, 145), (136, 141, 145, 143), (154, 155, 160, 159), (152, 159, 160, 151), (160, 155, 150, 157), (175, 172, 163, 165), (153, 158, 159, 152), (147, 156, 158, 153), (169, 170, 175, 174), (171, 162, 168, 173), (173, 168, 169, 174), (166, 174, 175, 165), (175, 170, 164, 172), (167, 173, 174, 166), (161, 171, 173, 167), (146, 142, 138, 144), (134, 132, 125, 127), (116, 117, 122, 121, 120), (79, 84, 85, 78)])
me_plane_010.polygons.foreach_set('use_smooth', [True] * 86)
_uv = me_plane_010.uv_layers.new(name='UVMap')
_uv.uv.foreach_set('vector', [0.6079, 0.5308, 0.9461, 0.564, 0.9323, 0.5882, 0.6051, 0.7075, 0.05485, 0.3759, 0.3528, 0.278, 0.3417, 0.507, 0.1995, 0.489, 0.05875, 0.4692, 0.3373, 0.7266, 0.3417, 0.507, 0.6079, 0.5308, 0.6051, 0.7075, 0.3528, 0.278, 0.6173, 0.347, 0.6079, 0.5308, 0.3417, 0.507, 0.6079, 0.5308, 0.9461, 0.564, 0.9323, 0.5882, 0.6051, 0.7075, 0.04869, 0.5539, 0.05875, 0.4692, 0.05485, 0.3759, 0.3528, 0.278, 0.3417, 0.507, 0.3373, 0.7266, 0.1947, 0.6884, 0.3373, 0.7266, 0.3417, 0.507, 0.6079, 0.5308, 0.6051, 0.7075, 0.04869, 0.5539, 0.05875, 0.4692, 0.3417, 0.507, 0.3373, 0.7266, 0.05485, 0.3759, 0.3528, 0.278, 0.3417, 0.507, 0.05875, 0.4692, 0.6079, 0.5308, 0.6173, 0.347, 0.934, 0.5389, 0.9461, 0.564, 0.3528, 0.278, 0.6173, 0.347, 0.6079, 0.5308, 0.3417, 0.507, 0.6079, 0.5308, 0.6173, 0.347, 0.934, 0.5389, 0.9461, 0.564, 0.3528, 0.278, 0.6173, 0.347, 0.6079, 0.5308, 0.3417, 0.507, 0.6079, 0.5308, 0.9461, 0.564, 0.9323, 0.5882, 0.6051, 0.7075, 0.3373, 0.7266, 0.3417, 0.507, 0.6079, 0.5308, 0.6051, 0.7075, 0.6079, 0.5308, 0.6173, 0.347, 0.934, 0.5389, 0.9461, 0.564, 0.04869, 0.5539, 0.05875, 0.4692, 0.3417, 0.507, 0.3373, 0.7266, 0.05485, 0.3759, 0.3528, 0.278, 0.3417, 0.507, 0.05875, 0.4692, 0.3528, 0.278, 0.6173, 0.347, 0.6079, 0.5308, 0.4817, 0.525, 0.3417, 0.507, 0.04869, 0.5539, 0.05875, 0.4692, 0.3417, 0.507, 0.3373, 0.7266, 0.3373, 0.7266, 0.3417, 0.507, 0.4817, 0.525, 0.6079, 0.5308, 0.6051, 0.7075, 0.6079, 0.5308, 0.6173, 0.347, 0.934, 0.5389, 0.9461, 0.564, 0.05485, 0.3759, 0.3528, 0.278, 0.3417, 0.507, 0.05875, 0.4692, 0.6079, 0.5308, 0.9461, 0.564, 0.9323, 0.5882, 0.6051, 0.7075, 0.3528, 0.278, 0.6173, 0.347, 0.6079, 0.5308, 0.3417, 0.507, 0.04869, 0.5539, 0.05875, 0.4692, 0.3417, 0.507, 0.3373, 0.7266, 0.3373, 0.7266, 0.3417, 0.507, 0.6079, 0.5308, 0.6051, 0.7075, 0.6079, 0.5308, 0.6173, 0.347, 0.934, 0.5389, 0.9461, 0.564, 0.05485, 0.3759, 0.3528, 0.278, 0.3417, 0.507, 0.05875, 0.4692, 0.6079, 0.5308, 0.9461, 0.564, 0.9323, 0.5882, 0.6051, 0.7075, 0.6079, 0.5308, 0.9461, 0.564, 0.9323, 0.5882, 0.6051, 0.7075, 0.6079, 0.5308, 0.9461, 0.564, 0.9323, 0.5882, 0.6051, 0.7075, 0.3373, 0.7266, 0.3417, 0.507, 0.6079, 0.5308, 0.6051, 0.7075, 0.3528, 0.278, 0.6173, 0.347, 0.6079, 0.5308, 0.3417, 0.507, 0.04869, 0.5539, 0.05875, 0.4692, 0.3417, 0.507, 0.3373, 0.7266, 0.05485, 0.3759, 0.3528, 0.278, 0.3417, 0.507, 0.05875, 0.4692, 0.6079, 0.5308, 0.9461, 0.564, 0.9323, 0.5882, 0.6051, 0.7075, 0.04869, 0.5539, 0.05875, 0.4692, 0.3417, 0.507, 0.3373, 0.7266, 0.3528, 0.278, 0.6173, 0.347, 0.6079, 0.5308, 0.3417, 0.507, 0.05485, 0.3759, 0.3528, 0.278, 0.3417, 0.507, 0.05875, 0.4692, 0.6079, 0.5308, 0.6173, 0.347, 0.934, 0.5389, 0.9461, 0.564, 0.6079, 0.5308, 0.9461, 0.564, 0.9323, 0.5882, 0.6051, 0.7075, 0.04869, 0.5539, 0.05875, 0.4692, 0.3417, 0.507, 0.3373, 0.7266, 0.3373, 0.7266, 0.3417, 0.507, 0.6079, 0.5308, 0.6051, 0.7075, 0.3528, 0.278, 0.6173, 0.347, 0.6079, 0.5308, 0.3417, 0.507, 0.05485, 0.3759, 0.3528, 0.278, 0.3417, 0.507, 0.05875, 0.4692, 0.6079, 0.5308, 0.6173, 0.347, 0.934, 0.5389, 0.9461, 0.564, 0.3528, 0.278, 0.6173, 0.347, 0.6079, 0.5308, 0.3417, 0.507, 0.04869, 0.5539, 0.05875, 0.4692, 0.3417, 0.507, 0.3373, 0.7266, 0.3373, 0.7266, 0.3417, 0.507, 0.6079, 0.5308, 0.6051, 0.7075, 0.6079, 0.5308, 0.6173, 0.347, 0.934, 0.5389, 0.9461, 0.564, 0.05485, 0.3759, 0.3528, 0.278, 0.3417, 0.507, 0.05875, 0.4692, 0.6079, 0.5308, 0.6173, 0.347, 0.934, 0.5389, 0.9461, 0.564, 0.04869, 0.5539, 0.05875, 0.4692, 0.3417, 0.507, 0.3373, 0.7266, 0.3373, 0.7266, 0.3417, 0.507, 0.4817, 0.525, 0.6079, 0.5308, 0.6051, 0.7075, 0.6079, 0.5308, 0.6173, 0.347, 0.934, 0.5389, 0.9461, 0.564, 0.05485, 0.3759, 0.3528, 0.278, 0.3417, 0.507, 0.05875, 0.4692, 0.6079, 0.5308, 0.9461, 0.564, 0.9323, 0.5882, 0.6051, 0.7075, 0.3528, 0.278, 0.6173, 0.347, 0.6079, 0.5308, 0.3417, 0.507, 0.04869, 0.5539, 0.05875, 0.4692, 0.3417, 0.507, 0.3373, 0.7266, 0.3373, 0.7266, 0.3417, 0.507, 0.6079, 0.5308, 0.6051, 0.7075, 0.6079, 0.5308, 0.6173, 0.347, 0.934, 0.5389, 0.9461, 0.564, 0.05485, 0.3759, 0.3528, 0.278, 0.3417, 0.507, 0.05875, 0.4692, 0.6079, 0.5308, 0.9461, 0.564, 0.9323, 0.5882, 0.6051, 0.7075, 0.6079, 0.5308, 0.9461, 0.564, 0.9323, 0.5882, 0.6051, 0.7075, 0.04869, 0.5539, 0.05875, 0.4692, 0.3417, 0.507, 0.3373, 0.7266, 0.3373, 0.7266, 0.3417, 0.507, 0.6079, 0.5308, 0.6051, 0.7075, 0.3528, 0.278, 0.6173, 0.347, 0.6079, 0.5308, 0.3417, 0.507, 0.05485, 0.3759, 0.3528, 0.278, 0.3417, 0.507, 0.05875, 0.4692, 0.3528, 0.278, 0.6173, 0.347, 0.6079, 0.5308, 0.3417, 0.507, 0.3373, 0.7266, 0.3417, 0.507, 0.6079, 0.5308, 0.6051, 0.7075, 0.6079, 0.5308, 0.6173, 0.347, 0.934, 0.5389, 0.9461, 0.564, 0.6079, 0.5308, 0.9461, 0.564, 0.9323, 0.5882, 0.6051, 0.7075, 0.1947, 0.6884, 0.1995, 0.489, 0.3417, 0.507, 0.3373, 0.7266, 0.04869, 0.5539, 0.05875, 0.4692, 0.1995, 0.489, 0.1947, 0.6884, 0.3528, 0.278, 0.6173, 0.347, 0.6079, 0.5308, 0.3417, 0.507, 0.05875, 0.4692, 0.05485, 0.3759, 0.2087, 0.2843, 0.1995, 0.489, 0.1995, 0.489, 0.2087, 0.2843, 0.3528, 0.278, 0.3417, 0.507, 0.3373, 0.7266, 0.3417, 0.507, 0.6079, 0.5308, 0.6051, 0.7075, 0.6079, 0.5308, 0.6173, 0.347, 0.934, 0.5389, 0.9461, 0.564, 0.1947, 0.6884, 0.1995, 0.489, 0.3417, 0.507, 0.3373, 0.7266, 0.04869, 0.5539, 0.05875, 0.4692, 0.1995, 0.489, 0.1947, 0.6884, 0.6079, 0.5308, 0.6173, 0.347, 0.934, 0.5389, 0.9461, 0.564, 0.6079, 0.5308, 0.9461, 0.564, 0.9323, 0.5882, 0.6051, 0.7075, 0.3528, 0.278, 0.6173, 0.347, 0.6079, 0.5308, 0.4817, 0.525, 0.3417, 0.507, 0.3373, 0.7266, 0.3417, 0.507, 0.6079, 0.5308, 0.6051, 0.7075])
me_plane_010.materials.append(mat_leaf1_007)
me_plane_010.use_remesh_preserve_volume = False
me_plane_010.use_remesh_preserve_attributes = False
me_plane_010.use_mirror_vertex_groups = False
me_plane_010.update()
me_plane_011 = bpy.data.meshes.new('Plane.011')
me_plane_011.from_pydata([(-0.06643, -0.0007046, -0.4886), (-0.03338, -0.0007046, -0.4908), (0.01036, 0.8027, 1.561), (0.08191, 0.8051, 1.556), (-0.09365, 0.279, 1.211), (-0.06823, 0.03288, 0.6705), (-0.03923, 0.01627, 0.3355), (0.1371, 0.03293, 0.6583), (0.2016, 0.2833, 1.195), (-0.0499, -0.0007046, -0.4897), (0.04522, 0.8368, 1.556), (0.03408, 0.03776, 0.6571), (0.05376, 0.2924, 1.184), (-0.001505, 0.00876, -0.006486), (-0.02383, -0.007803, -0.005023), (0.6327, -0.5268, 1.928), (0.5877, -0.5643, 1.927), (0.3602, -0.1154, 1.594), (0.1469, 0.0291, 1.086), (0.007767, -0.07376, 1.093), (0.1653, -0.2662, 1.598), (-0.01267, 0.0004782, -0.005755), (0.6317, -0.5679, 1.924), (0.08078, -0.02563, 1.083), (0.2711, -0.1985, 1.577), (0.02076, -0.0113, 0.4539), (0.02364, 0.01118, 0.4537), (-0.7444, 0.04567, 2.318), (-0.7423, 0.09448, 2.315), (-0.2383, -0.07598, 1.992), (0.01647, -0.06691, 1.498), (0.03408, 0.07265, 1.498), (-0.22, 0.125, 1.989), (0.0222, -6.142e-05, 0.4538), (-0.7747, 0.07294, 2.314), (0.02045, 0.003292, 1.492), (-0.2399, 0.02549, 1.974), (0.03783, 0.008034, 0.8913), (0.05262, -0.008665, 0.8905), (0.5723, 0.3773, 2.645), (0.6034, 0.3423, 2.642), (0.1733, 0.1994, 2.343), (0.03191, 0.06656, 1.883), (0.122, -0.0371, 1.88), (0.3028, 0.05232, 2.339), (0.04523, -0.0003154, 0.8909), (0.611, 0.3746, 2.641), (0.08087, 0.0169, 1.875), (0.127, 0.05079, 2.14), (0.2475, 0.1309, 2.324), (0.06865, -0.00148, 1.306), (0.04625, 0.002439, 1.307), (-0.09961, -0.5502, 2.977), (-0.1435, -0.5434, 2.975), (0.06671, -0.2072, 2.688), (0.1015, -0.03453, 2.247), (-0.03312, -0.01023, 2.25), (-0.1208, -0.1752, 2.687), (0.05745, 0.0004793, 1.306), (-0.1267, -0.5692, 2.974), (0.03372, -0.02569, 2.242), (-0.0281, -0.1989, 2.672), (0.04798, -0.004691, 1.702), (0.06593, 0.003916, 1.701), (-0.304, 0.4321, 3.288), (-0.2695, 0.4521, 3.286), (-0.1689, 0.115, 3.014), (-0.04156, -0.00863, 2.597), (0.06505, 0.04483, 2.595), (-0.02157, 0.1942, 3.011), (0.05695, -0.0003875, 1.701), (-0.2986, 0.4602, 3.284), (0.01021, 0.02077, 2.59), (-0.09905, 0.1608, 2.998), (0.04914, 0.007601, 2.076), (0.04337, -0.007349, 2.077), (0.4717, -0.1277, 3.583), (0.4615, -0.1604, 3.58), (0.1885, 0.01671, 3.322), (0.04622, 0.04051, 2.925), (0.01242, -0.05231, 2.926), (0.1434, -0.1175, 3.32), (0.04625, 0.0001263, 2.077), (0.4857, -0.15, 3.579), (0.03254, -0.006767, 2.92), (0.173, -0.0524, 3.307), (0.03535, -0.006405, 2.433), (0.02854, 0.006709, 2.433), (-0.3987, -0.1871, 3.863), (-0.4134, -0.1592, 3.861), (-0.1189, -0.1186, 3.615), (0.001247, -0.04779, 3.239), (-0.03882, 0.03361, 3.239), (-0.1775, -0.00252, 3.613), (0.03194, 0.0001518, 2.433), (-0.4224, -0.1802, 3.86), (-0.02121, -0.008134, 3.234), (-0.1541, -0.06299, 3.601), (0.008614, 0.002355, 2.771), (0.02225, -0.002977, 2.771), (0.1483, 0.3604, 4.129), (0.1756, 0.3499, 4.127), (-0.001167, 0.147, 3.894), (-0.037, 0.03108, 3.536), (0.04289, -0.002003, 3.536), (0.1118, 0.1014, 3.892), (0.01543, -0.0003113, 2.771), (0.1687, 0.3697, 4.126), (0.003972, 0.01668, 3.531), (0.0577, 0.1292, 3.88), (0.008991, 0.002146, 3.092), (-0.003635, -0.001554, 3.092), (0.1225, -0.3331, 4.381), (0.09796, -0.3422, 4.379), (0.08974, -0.1007, 4.158), (0.03911, -0.00233, 3.819), (-0.03509, -0.02531, 3.819), (-0.01373, -0.1355, 4.156), (0.002678, 0.000296, 3.092), (0.1147, -0.3515, 4.379), (0.002678, -0.01586, 3.814), (0.0141, -0.04765, 4.009), (0.03955, -0.1228, 4.145), (-0.006455, -0.004876, 3.397), (-0.0005504, 0.004591, 3.397), (-0.2884, 0.1516, 4.621), (-0.2775, 0.1726, 4.619), (-0.1243, 0.01401, 4.409), (-0.03104, -0.02275, 4.087), (0.003868, 0.03603, 4.087), (-0.07656, 0.09937, 4.408), (-0.003503, -0.0001421, 3.397), (-0.2946, 0.1687, 4.619), (-0.01537, 0.007614, 4.082), (-0.1045, 0.05897, 4.397), (-0.004679, 0.004828, 3.686), (-0.002457, -0.004936, 3.686), (0.2871, 0.07201, 4.849), (0.2924, 0.05109, 4.847), (0.09143, 0.06493, 4.648), (0.00454, 0.03283, 4.342), (0.01771, -0.02779, 4.342), (0.1116, -0.02187, 4.646), (-0.003568, -5.395e-05, 3.686), (0.3016, 0.06407, 4.846), (0.0129, 0.002891, 4.337), (0.1056, 0.02239, 4.636), (0.01819, -0.06003, -0.4613), (0.009458, -0.03007, -0.4634), (-0.7303, -0.2027, 1.474), (-0.7514, -0.1385, 1.469), (-0.2281, -0.1586, 1.144), (-0.01178, -0.07053, 0.633), (-0.004382, -0.03986, 0.3167), (-0.06606, 0.1155, 0.6216), (-0.3101, 0.1079, 1.128), (0.01383, -0.04505, -0.4623), (-0.7704, -0.1801, 1.469), (-0.02026, 0.006652, 0.3102), (-0.04323, 0.02091, 0.6204), (-0.2793, -0.02854, 1.118), (-0.03894, 0.05411, -0.4169), (-0.04817, 0.02728, -0.4172), (0.8215, -0.2292, 1.212), (0.8034, -0.2879, 1.211), (0.3892, -0.0007264, 0.9833), (0.1224, 0.04633, 0.5602), (0.06246, 0.02736, 0.2801), (0.03329, -0.05745, 0.2793), (0.06519, -0.1203, 0.5595), (0.3105, -0.2416, 0.9828), (-0.04356, 0.04069, -0.417), (0.8388, -0.2669, 1.205), (0.04942, -0.01549, 0.2763), (0.09692, -0.03805, 0.553), (0.3568, -0.1241, 0.9654)], [], [(12, 10, 2, 4), (148, 154, 159, 158, 156), (5, 11, 12, 4), (7, 8, 12, 11), (160, 157, 149, 151), (0, 9, 1, 7, 11, 5, 6), (18, 23, 24, 17), (13, 21, 23, 18), (14, 19, 23, 21), (24, 20, 16, 22), (19, 20, 24, 23), (12, 8, 3, 10), (31, 32, 36, 35), (24, 22, 15, 17), (30, 35, 36, 29), (36, 32, 28, 34), (25, 33, 35, 30), (26, 31, 35, 33), (43, 44, 49, 48, 47), (37, 45, 47, 42), (42, 47, 48, 49, 41), (49, 44, 40, 46), (38, 43, 47, 45), (36, 34, 27, 29), (56, 57, 61, 60), (50, 58, 60, 55), (55, 60, 61, 54), (61, 57, 53, 59), (51, 56, 60, 58), (49, 46, 39, 41), (73, 71, 64, 66), (61, 59, 52, 54), (67, 72, 73, 66), (68, 69, 73, 72), (62, 70, 72, 67), (63, 68, 72, 70), (85, 83, 76, 78), (74, 82, 84, 79), (80, 81, 85, 84), (75, 80, 84, 82), (73, 69, 65, 71), (97, 95, 88, 90), (86, 94, 96, 91), (91, 96, 97, 90), (92, 93, 97, 96), (87, 92, 96, 94), (85, 81, 77, 83), (104, 105, 109, 108), (98, 106, 108, 103), (103, 108, 109, 102), (109, 105, 101, 107), (99, 104, 108, 106), (97, 93, 89, 95), (110, 118, 120, 115), (115, 120, 121, 122, 114), (122, 117, 113, 119), (111, 116, 120, 118), (109, 107, 100, 102), (129, 130, 134, 133), (123, 131, 133, 128), (128, 133, 134, 127), (134, 130, 126, 132), (124, 129, 133, 131), (122, 119, 112, 114), (146, 144, 137, 139), (135, 143, 145, 140), (140, 145, 146, 139), (141, 142, 146, 145), (136, 141, 145, 143), (154, 155, 160, 159), (152, 159, 160, 151), (160, 155, 150, 157), (175, 172, 163, 165), (153, 158, 159, 152), (147, 156, 158, 153), (169, 170, 175, 174), (171, 162, 168, 173), (173, 168, 169, 174), (166, 174, 175, 165), (175, 170, 164, 172), (167, 173, 174, 166), (161, 171, 173, 167), (146, 142, 138, 144), (134, 132, 125, 127), (116, 117, 122, 121, 120), (79, 84, 85, 78)])
me_plane_011.polygons.foreach_set('use_smooth', [True] * 86)
_uv = me_plane_011.uv_layers.new(name='UVMap')
_uv.uv.foreach_set('vector', [0.6079, 0.5308, 0.9461, 0.564, 0.9323, 0.5882, 0.6051, 0.7075, 0.05485, 0.3759, 0.3528, 0.278, 0.3417, 0.507, 0.1995, 0.489, 0.05875, 0.4692, 0.3373, 0.7266, 0.3417, 0.507, 0.6079, 0.5308, 0.6051, 0.7075, 0.3528, 0.278, 0.6173, 0.347, 0.6079, 0.5308, 0.3417, 0.507, 0.6079, 0.5308, 0.9461, 0.564, 0.9323, 0.5882, 0.6051, 0.7075, 0.04869, 0.5539, 0.05875, 0.4692, 0.05485, 0.3759, 0.3528, 0.278, 0.3417, 0.507, 0.3373, 0.7266, 0.1947, 0.6884, 0.3373, 0.7266, 0.3417, 0.507, 0.6079, 0.5308, 0.6051, 0.7075, 0.04869, 0.5539, 0.05875, 0.4692, 0.3417, 0.507, 0.3373, 0.7266, 0.05485, 0.3759, 0.3528, 0.278, 0.3417, 0.507, 0.05875, 0.4692, 0.6079, 0.5308, 0.6173, 0.347, 0.934, 0.5389, 0.9461, 0.564, 0.3528, 0.278, 0.6173, 0.347, 0.6079, 0.5308, 0.3417, 0.507, 0.6079, 0.5308, 0.6173, 0.347, 0.934, 0.5389, 0.9461, 0.564, 0.3528, 0.278, 0.6173, 0.347, 0.6079, 0.5308, 0.3417, 0.507, 0.6079, 0.5308, 0.9461, 0.564, 0.9323, 0.5882, 0.6051, 0.7075, 0.3373, 0.7266, 0.3417, 0.507, 0.6079, 0.5308, 0.6051, 0.7075, 0.6079, 0.5308, 0.6173, 0.347, 0.934, 0.5389, 0.9461, 0.564, 0.04869, 0.5539, 0.05875, 0.4692, 0.3417, 0.507, 0.3373, 0.7266, 0.05485, 0.3759, 0.3528, 0.278, 0.3417, 0.507, 0.05875, 0.4692, 0.3528, 0.278, 0.6173, 0.347, 0.6079, 0.5308, 0.4817, 0.525, 0.3417, 0.507, 0.04869, 0.5539, 0.05875, 0.4692, 0.3417, 0.507, 0.3373, 0.7266, 0.3373, 0.7266, 0.3417, 0.507, 0.4817, 0.525, 0.6079, 0.5308, 0.6051, 0.7075, 0.6079, 0.5308, 0.6173, 0.347, 0.934, 0.5389, 0.9461, 0.564, 0.05485, 0.3759, 0.3528, 0.278, 0.3417, 0.507, 0.05875, 0.4692, 0.6079, 0.5308, 0.9461, 0.564, 0.9323, 0.5882, 0.6051, 0.7075, 0.3528, 0.278, 0.6173, 0.347, 0.6079, 0.5308, 0.3417, 0.507, 0.04869, 0.5539, 0.05875, 0.4692, 0.3417, 0.507, 0.3373, 0.7266, 0.3373, 0.7266, 0.3417, 0.507, 0.6079, 0.5308, 0.6051, 0.7075, 0.6079, 0.5308, 0.6173, 0.347, 0.934, 0.5389, 0.9461, 0.564, 0.05485, 0.3759, 0.3528, 0.278, 0.3417, 0.507, 0.05875, 0.4692, 0.6079, 0.5308, 0.9461, 0.564, 0.9323, 0.5882, 0.6051, 0.7075, 0.6079, 0.5308, 0.9461, 0.564, 0.9323, 0.5882, 0.6051, 0.7075, 0.6079, 0.5308, 0.9461, 0.564, 0.9323, 0.5882, 0.6051, 0.7075, 0.3373, 0.7266, 0.3417, 0.507, 0.6079, 0.5308, 0.6051, 0.7075, 0.3528, 0.278, 0.6173, 0.347, 0.6079, 0.5308, 0.3417, 0.507, 0.04869, 0.5539, 0.05875, 0.4692, 0.3417, 0.507, 0.3373, 0.7266, 0.05485, 0.3759, 0.3528, 0.278, 0.3417, 0.507, 0.05875, 0.4692, 0.6079, 0.5308, 0.9461, 0.564, 0.9323, 0.5882, 0.6051, 0.7075, 0.04869, 0.5539, 0.05875, 0.4692, 0.3417, 0.507, 0.3373, 0.7266, 0.3528, 0.278, 0.6173, 0.347, 0.6079, 0.5308, 0.3417, 0.507, 0.05485, 0.3759, 0.3528, 0.278, 0.3417, 0.507, 0.05875, 0.4692, 0.6079, 0.5308, 0.6173, 0.347, 0.934, 0.5389, 0.9461, 0.564, 0.6079, 0.5308, 0.9461, 0.564, 0.9323, 0.5882, 0.6051, 0.7075, 0.04869, 0.5539, 0.05875, 0.4692, 0.3417, 0.507, 0.3373, 0.7266, 0.3373, 0.7266, 0.3417, 0.507, 0.6079, 0.5308, 0.6051, 0.7075, 0.3528, 0.278, 0.6173, 0.347, 0.6079, 0.5308, 0.3417, 0.507, 0.05485, 0.3759, 0.3528, 0.278, 0.3417, 0.507, 0.05875, 0.4692, 0.6079, 0.5308, 0.6173, 0.347, 0.934, 0.5389, 0.9461, 0.564, 0.3528, 0.278, 0.6173, 0.347, 0.6079, 0.5308, 0.3417, 0.507, 0.04869, 0.5539, 0.05875, 0.4692, 0.3417, 0.507, 0.3373, 0.7266, 0.3373, 0.7266, 0.3417, 0.507, 0.6079, 0.5308, 0.6051, 0.7075, 0.6079, 0.5308, 0.6173, 0.347, 0.934, 0.5389, 0.9461, 0.564, 0.05485, 0.3759, 0.3528, 0.278, 0.3417, 0.507, 0.05875, 0.4692, 0.6079, 0.5308, 0.6173, 0.347, 0.934, 0.5389, 0.9461, 0.564, 0.04869, 0.5539, 0.05875, 0.4692, 0.3417, 0.507, 0.3373, 0.7266, 0.3373, 0.7266, 0.3417, 0.507, 0.4817, 0.525, 0.6079, 0.5308, 0.6051, 0.7075, 0.6079, 0.5308, 0.6173, 0.347, 0.934, 0.5389, 0.9461, 0.564, 0.05485, 0.3759, 0.3528, 0.278, 0.3417, 0.507, 0.05875, 0.4692, 0.6079, 0.5308, 0.9461, 0.564, 0.9323, 0.5882, 0.6051, 0.7075, 0.3528, 0.278, 0.6173, 0.347, 0.6079, 0.5308, 0.3417, 0.507, 0.04869, 0.5539, 0.05875, 0.4692, 0.3417, 0.507, 0.3373, 0.7266, 0.3373, 0.7266, 0.3417, 0.507, 0.6079, 0.5308, 0.6051, 0.7075, 0.6079, 0.5308, 0.6173, 0.347, 0.934, 0.5389, 0.9461, 0.564, 0.05485, 0.3759, 0.3528, 0.278, 0.3417, 0.507, 0.05875, 0.4692, 0.6079, 0.5308, 0.9461, 0.564, 0.9323, 0.5882, 0.6051, 0.7075, 0.6079, 0.5308, 0.9461, 0.564, 0.9323, 0.5882, 0.6051, 0.7075, 0.04869, 0.5539, 0.05875, 0.4692, 0.3417, 0.507, 0.3373, 0.7266, 0.3373, 0.7266, 0.3417, 0.507, 0.6079, 0.5308, 0.6051, 0.7075, 0.3528, 0.278, 0.6173, 0.347, 0.6079, 0.5308, 0.3417, 0.507, 0.05485, 0.3759, 0.3528, 0.278, 0.3417, 0.507, 0.05875, 0.4692, 0.3528, 0.278, 0.6173, 0.347, 0.6079, 0.5308, 0.3417, 0.507, 0.3373, 0.7266, 0.3417, 0.507, 0.6079, 0.5308, 0.6051, 0.7075, 0.6079, 0.5308, 0.6173, 0.347, 0.934, 0.5389, 0.9461, 0.564, 0.6079, 0.5308, 0.9461, 0.564, 0.9323, 0.5882, 0.6051, 0.7075, 0.1947, 0.6884, 0.1995, 0.489, 0.3417, 0.507, 0.3373, 0.7266, 0.04869, 0.5539, 0.05875, 0.4692, 0.1995, 0.489, 0.1947, 0.6884, 0.3528, 0.278, 0.6173, 0.347, 0.6079, 0.5308, 0.3417, 0.507, 0.05875, 0.4692, 0.05485, 0.3759, 0.2087, 0.2843, 0.1995, 0.489, 0.1995, 0.489, 0.2087, 0.2843, 0.3528, 0.278, 0.3417, 0.507, 0.3373, 0.7266, 0.3417, 0.507, 0.6079, 0.5308, 0.6051, 0.7075, 0.6079, 0.5308, 0.6173, 0.347, 0.934, 0.5389, 0.9461, 0.564, 0.1947, 0.6884, 0.1995, 0.489, 0.3417, 0.507, 0.3373, 0.7266, 0.04869, 0.5539, 0.05875, 0.4692, 0.1995, 0.489, 0.1947, 0.6884, 0.6079, 0.5308, 0.6173, 0.347, 0.934, 0.5389, 0.9461, 0.564, 0.6079, 0.5308, 0.9461, 0.564, 0.9323, 0.5882, 0.6051, 0.7075, 0.3528, 0.278, 0.6173, 0.347, 0.6079, 0.5308, 0.4817, 0.525, 0.3417, 0.507, 0.3373, 0.7266, 0.3417, 0.507, 0.6079, 0.5308, 0.6051, 0.7075])
me_plane_011.materials.append(mat_leaf1_008)
me_plane_011.use_remesh_preserve_volume = False
me_plane_011.use_remesh_preserve_attributes = False
me_plane_011.use_mirror_vertex_groups = False
me_plane_011.update()
me_plane_012 = bpy.data.meshes.new('Plane.012')
me_plane_012.from_pydata([(-0.06643, -0.0007046, -0.4886), (-0.03338, -0.0007046, -0.4908), (0.01036, 0.8027, 1.561), (0.08191, 0.8051, 1.556), (-0.09365, 0.279, 1.211), (-0.06823, 0.03288, 0.6705), (-0.03923, 0.01627, 0.3355), (0.1371, 0.03293, 0.6583), (0.2016, 0.2833, 1.195), (-0.0499, -0.0007046, -0.4897), (0.04522, 0.8368, 1.556), (0.03408, 0.03776, 0.6571), (0.05376, 0.2924, 1.184), (-0.001505, 0.00876, -0.006486), (-0.02383, -0.007803, -0.005023), (0.6327, -0.5268, 1.928), (0.5877, -0.5643, 1.927), (0.3602, -0.1154, 1.594), (0.1469, 0.0291, 1.086), (0.007767, -0.07376, 1.093), (0.1653, -0.2662, 1.598), (-0.01267, 0.0004782, -0.005755), (0.6317, -0.5679, 1.924), (0.08078, -0.02563, 1.083), (0.2711, -0.1985, 1.577), (0.02076, -0.0113, 0.4539), (0.02364, 0.01118, 0.4537), (-0.7444, 0.04567, 2.318), (-0.7423, 0.09448, 2.315), (-0.2383, -0.07598, 1.992), (0.01647, -0.06691, 1.498), (0.03408, 0.07265, 1.498), (-0.22, 0.125, 1.989), (0.0222, -6.142e-05, 0.4538), (-0.7747, 0.07294, 2.314), (0.02045, 0.003292, 1.492), (-0.2399, 0.02549, 1.974), (0.03783, 0.008034, 0.8913), (0.05262, -0.008665, 0.8905), (0.5723, 0.3773, 2.645), (0.6034, 0.3423, 2.642), (0.1733, 0.1994, 2.343), (0.03191, 0.06656, 1.883), (0.122, -0.0371, 1.88), (0.3028, 0.05232, 2.339), (0.04523, -0.0003154, 0.8909), (0.611, 0.3746, 2.641), (0.08087, 0.0169, 1.875), (0.127, 0.05079, 2.14), (0.2475, 0.1309, 2.324), (0.06865, -0.00148, 1.306), (0.04625, 0.002439, 1.307), (-0.09961, -0.5502, 2.977), (-0.1435, -0.5434, 2.975), (0.06671, -0.2072, 2.688), (0.1015, -0.03453, 2.247), (-0.03312, -0.01023, 2.25), (-0.1208, -0.1752, 2.687), (0.05745, 0.0004793, 1.306), (-0.1267, -0.5692, 2.974), (0.03372, -0.02569, 2.242), (-0.0281, -0.1989, 2.672), (0.04798, -0.004691, 1.702), (0.06593, 0.003916, 1.701), (-0.304, 0.4321, 3.288), (-0.2695, 0.4521, 3.286), (-0.1689, 0.115, 3.014), (-0.04156, -0.00863, 2.597), (0.06505, 0.04483, 2.595), (-0.02157, 0.1942, 3.011), (0.05695, -0.0003875, 1.701), (-0.2986, 0.4602, 3.284), (0.01021, 0.02077, 2.59), (-0.09905, 0.1608, 2.998), (0.04914, 0.007601, 2.076), (0.04337, -0.007349, 2.077), (0.4717, -0.1277, 3.583), (0.4615, -0.1604, 3.58), (0.1885, 0.01671, 3.322), (0.04622, 0.04051, 2.925), (0.01242, -0.05231, 2.926), (0.1434, -0.1175, 3.32), (0.04625, 0.0001263, 2.077), (0.4857, -0.15, 3.579), (0.03254, -0.006767, 2.92), (0.173, -0.0524, 3.307), (0.03535, -0.006405, 2.433), (0.02854, 0.006709, 2.433), (-0.3987, -0.1871, 3.863), (-0.4134, -0.1592, 3.861), (-0.1189, -0.1186, 3.615), (0.001247, -0.04779, 3.239), (-0.03882, 0.03361, 3.239), (-0.1775, -0.00252, 3.613), (0.03194, 0.0001518, 2.433), (-0.4224, -0.1802, 3.86), (-0.02121, -0.008134, 3.234), (-0.1541, -0.06299, 3.601), (0.008614, 0.002355, 2.771), (0.02225, -0.002977, 2.771), (0.1483, 0.3604, 4.129), (0.1756, 0.3499, 4.127), (-0.001167, 0.147, 3.894), (-0.037, 0.03108, 3.536), (0.04289, -0.002003, 3.536), (0.1118, 0.1014, 3.892), (0.01543, -0.0003113, 2.771), (0.1687, 0.3697, 4.126), (0.003972, 0.01668, 3.531), (0.0577, 0.1292, 3.88), (0.008991, 0.002146, 3.092), (-0.003635, -0.001554, 3.092), (0.1225, -0.3331, 4.381), (0.09796, -0.3422, 4.379), (0.08974, -0.1007, 4.158), (0.03911, -0.00233, 3.819), (-0.03509, -0.02531, 3.819), (-0.01373, -0.1355, 4.156), (0.002678, 0.000296, 3.092), (0.1147, -0.3515, 4.379), (0.002678, -0.01586, 3.814), (0.0141, -0.04765, 4.009), (0.03955, -0.1228, 4.145), (-0.006455, -0.004876, 3.397), (-0.0005504, 0.004591, 3.397), (-0.2884, 0.1516, 4.621), (-0.2775, 0.1726, 4.619), (-0.1243, 0.01401, 4.409), (-0.03104, -0.02275, 4.087), (0.003868, 0.03603, 4.087), (-0.07656, 0.09937, 4.408), (-0.003503, -0.0001421, 3.397), (-0.2946, 0.1687, 4.619), (-0.01537, 0.007614, 4.082), (-0.1045, 0.05897, 4.397), (-0.004679, 0.004828, 3.686), (-0.002457, -0.004936, 3.686), (0.2871, 0.07201, 4.849), (0.2924, 0.05109, 4.847), (0.09143, 0.06493, 4.648), (0.00454, 0.03283, 4.342), (0.01771, -0.02779, 4.342), (0.1116, -0.02187, 4.646), (-0.003568, -5.395e-05, 3.686), (0.3016, 0.06407, 4.846), (0.0129, 0.002891, 4.337), (0.1056, 0.02239, 4.636), (0.01819, -0.06003, -0.4613), (0.009458, -0.03007, -0.4634), (-0.7303, -0.2027, 1.474), (-0.7514, -0.1385, 1.469), (-0.2281, -0.1586, 1.144), (-0.01178, -0.07053, 0.633), (-0.004382, -0.03986, 0.3167), (-0.06606, 0.1155, 0.6216), (-0.3101, 0.1079, 1.128), (0.01383, -0.04505, -0.4623), (-0.7704, -0.1801, 1.469), (-0.02026, 0.006652, 0.3102), (-0.04323, 0.02091, 0.6204), (-0.2793, -0.02854, 1.118), (-0.03894, 0.05411, -0.4169), (-0.04817, 0.02728, -0.4172), (0.8215, -0.2292, 1.212), (0.8034, -0.2879, 1.211), (0.3892, -0.0007264, 0.9833), (0.1224, 0.04633, 0.5602), (0.06246, 0.02736, 0.2801), (0.03329, -0.05745, 0.2793), (0.06519, -0.1203, 0.5595), (0.3105, -0.2416, 0.9828), (-0.04356, 0.04069, -0.417), (0.8388, -0.2669, 1.205), (0.04942, -0.01549, 0.2763), (0.09692, -0.03805, 0.553), (0.3568, -0.1241, 0.9654)], [], [(12, 10, 2, 4), (148, 154, 159, 158, 156), (5, 11, 12, 4), (7, 8, 12, 11), (160, 157, 149, 151), (0, 9, 1, 7, 11, 5, 6), (18, 23, 24, 17), (13, 21, 23, 18), (14, 19, 23, 21), (24, 20, 16, 22), (19, 20, 24, 23), (12, 8, 3, 10), (31, 32, 36, 35), (24, 22, 15, 17), (30, 35, 36, 29), (36, 32, 28, 34), (25, 33, 35, 30), (26, 31, 35, 33), (43, 44, 49, 48, 47), (37, 45, 47, 42), (42, 47, 48, 49, 41), (49, 44, 40, 46), (38, 43, 47, 45), (36, 34, 27, 29), (56, 57, 61, 60), (50, 58, 60, 55), (55, 60, 61, 54), (61, 57, 53, 59), (51, 56, 60, 58), (49, 46, 39, 41), (73, 71, 64, 66), (61, 59, 52, 54), (67, 72, 73, 66), (68, 69, 73, 72), (62, 70, 72, 67), (63, 68, 72, 70), (85, 83, 76, 78), (74, 82, 84, 79), (80, 81, 85, 84), (75, 80, 84, 82), (73, 69, 65, 71), (97, 95, 88, 90), (86, 94, 96, 91), (91, 96, 97, 90), (92, 93, 97, 96), (87, 92, 96, 94), (85, 81, 77, 83), (104, 105, 109, 108), (98, 106, 108, 103), (103, 108, 109, 102), (109, 105, 101, 107), (99, 104, 108, 106), (97, 93, 89, 95), (110, 118, 120, 115), (115, 120, 121, 122, 114), (122, 117, 113, 119), (111, 116, 120, 118), (109, 107, 100, 102), (129, 130, 134, 133), (123, 131, 133, 128), (128, 133, 134, 127), (134, 130, 126, 132), (124, 129, 133, 131), (122, 119, 112, 114), (146, 144, 137, 139), (135, 143, 145, 140), (140, 145, 146, 139), (141, 142, 146, 145), (136, 141, 145, 143), (154, 155, 160, 159), (152, 159, 160, 151), (160, 155, 150, 157), (175, 172, 163, 165), (153, 158, 159, 152), (147, 156, 158, 153), (169, 170, 175, 174), (171, 162, 168, 173), (173, 168, 169, 174), (166, 174, 175, 165), (175, 170, 164, 172), (167, 173, 174, 166), (161, 171, 173, 167), (146, 142, 138, 144), (134, 132, 125, 127), (116, 117, 122, 121, 120), (79, 84, 85, 78)])
me_plane_012.polygons.foreach_set('use_smooth', [True] * 86)
_uv = me_plane_012.uv_layers.new(name='UVMap')
_uv.uv.foreach_set('vector', [0.6079, 0.5308, 0.9461, 0.564, 0.9323, 0.5882, 0.6051, 0.7075, 0.05485, 0.3759, 0.3528, 0.278, 0.3417, 0.507, 0.1995, 0.489, 0.05875, 0.4692, 0.3373, 0.7266, 0.3417, 0.507, 0.6079, 0.5308, 0.6051, 0.7075, 0.3528, 0.278, 0.6173, 0.347, 0.6079, 0.5308, 0.3417, 0.507, 0.6079, 0.5308, 0.9461, 0.564, 0.9323, 0.5882, 0.6051, 0.7075, 0.04869, 0.5539, 0.05875, 0.4692, 0.05485, 0.3759, 0.3528, 0.278, 0.3417, 0.507, 0.3373, 0.7266, 0.1947, 0.6884, 0.3373, 0.7266, 0.3417, 0.507, 0.6079, 0.5308, 0.6051, 0.7075, 0.04869, 0.5539, 0.05875, 0.4692, 0.3417, 0.507, 0.3373, 0.7266, 0.05485, 0.3759, 0.3528, 0.278, 0.3417, 0.507, 0.05875, 0.4692, 0.6079, 0.5308, 0.6173, 0.347, 0.934, 0.5389, 0.9461, 0.564, 0.3528, 0.278, 0.6173, 0.347, 0.6079, 0.5308, 0.3417, 0.507, 0.6079, 0.5308, 0.6173, 0.347, 0.934, 0.5389, 0.9461, 0.564, 0.3528, 0.278, 0.6173, 0.347, 0.6079, 0.5308, 0.3417, 0.507, 0.6079, 0.5308, 0.9461, 0.564, 0.9323, 0.5882, 0.6051, 0.7075, 0.3373, 0.7266, 0.3417, 0.507, 0.6079, 0.5308, 0.6051, 0.7075, 0.6079, 0.5308, 0.6173, 0.347, 0.934, 0.5389, 0.9461, 0.564, 0.04869, 0.5539, 0.05875, 0.4692, 0.3417, 0.507, 0.3373, 0.7266, 0.05485, 0.3759, 0.3528, 0.278, 0.3417, 0.507, 0.05875, 0.4692, 0.3528, 0.278, 0.6173, 0.347, 0.6079, 0.5308, 0.4817, 0.525, 0.3417, 0.507, 0.04869, 0.5539, 0.05875, 0.4692, 0.3417, 0.507, 0.3373, 0.7266, 0.3373, 0.7266, 0.3417, 0.507, 0.4817, 0.525, 0.6079, 0.5308, 0.6051, 0.7075, 0.6079, 0.5308, 0.6173, 0.347, 0.934, 0.5389, 0.9461, 0.564, 0.05485, 0.3759, 0.3528, 0.278, 0.3417, 0.507, 0.05875, 0.4692, 0.6079, 0.5308, 0.9461, 0.564, 0.9323, 0.5882, 0.6051, 0.7075, 0.3528, 0.278, 0.6173, 0.347, 0.6079, 0.5308, 0.3417, 0.507, 0.04869, 0.5539, 0.05875, 0.4692, 0.3417, 0.507, 0.3373, 0.7266, 0.3373, 0.7266, 0.3417, 0.507, 0.6079, 0.5308, 0.6051, 0.7075, 0.6079, 0.5308, 0.6173, 0.347, 0.934, 0.5389, 0.9461, 0.564, 0.05485, 0.3759, 0.3528, 0.278, 0.3417, 0.507, 0.05875, 0.4692, 0.6079, 0.5308, 0.9461, 0.564, 0.9323, 0.5882, 0.6051, 0.7075, 0.6079, 0.5308, 0.9461, 0.564, 0.9323, 0.5882, 0.6051, 0.7075, 0.6079, 0.5308, 0.9461, 0.564, 0.9323, 0.5882, 0.6051, 0.7075, 0.3373, 0.7266, 0.3417, 0.507, 0.6079, 0.5308, 0.6051, 0.7075, 0.3528, 0.278, 0.6173, 0.347, 0.6079, 0.5308, 0.3417, 0.507, 0.04869, 0.5539, 0.05875, 0.4692, 0.3417, 0.507, 0.3373, 0.7266, 0.05485, 0.3759, 0.3528, 0.278, 0.3417, 0.507, 0.05875, 0.4692, 0.6079, 0.5308, 0.9461, 0.564, 0.9323, 0.5882, 0.6051, 0.7075, 0.04869, 0.5539, 0.05875, 0.4692, 0.3417, 0.507, 0.3373, 0.7266, 0.3528, 0.278, 0.6173, 0.347, 0.6079, 0.5308, 0.3417, 0.507, 0.05485, 0.3759, 0.3528, 0.278, 0.3417, 0.507, 0.05875, 0.4692, 0.6079, 0.5308, 0.6173, 0.347, 0.934, 0.5389, 0.9461, 0.564, 0.6079, 0.5308, 0.9461, 0.564, 0.9323, 0.5882, 0.6051, 0.7075, 0.04869, 0.5539, 0.05875, 0.4692, 0.3417, 0.507, 0.3373, 0.7266, 0.3373, 0.7266, 0.3417, 0.507, 0.6079, 0.5308, 0.6051, 0.7075, 0.3528, 0.278, 0.6173, 0.347, 0.6079, 0.5308, 0.3417, 0.507, 0.05485, 0.3759, 0.3528, 0.278, 0.3417, 0.507, 0.05875, 0.4692, 0.6079, 0.5308, 0.6173, 0.347, 0.934, 0.5389, 0.9461, 0.564, 0.3528, 0.278, 0.6173, 0.347, 0.6079, 0.5308, 0.3417, 0.507, 0.04869, 0.5539, 0.05875, 0.4692, 0.3417, 0.507, 0.3373, 0.7266, 0.3373, 0.7266, 0.3417, 0.507, 0.6079, 0.5308, 0.6051, 0.7075, 0.6079, 0.5308, 0.6173, 0.347, 0.934, 0.5389, 0.9461, 0.564, 0.05485, 0.3759, 0.3528, 0.278, 0.3417, 0.507, 0.05875, 0.4692, 0.6079, 0.5308, 0.6173, 0.347, 0.934, 0.5389, 0.9461, 0.564, 0.04869, 0.5539, 0.05875, 0.4692, 0.3417, 0.507, 0.3373, 0.7266, 0.3373, 0.7266, 0.3417, 0.507, 0.4817, 0.525, 0.6079, 0.5308, 0.6051, 0.7075, 0.6079, 0.5308, 0.6173, 0.347, 0.934, 0.5389, 0.9461, 0.564, 0.05485, 0.3759, 0.3528, 0.278, 0.3417, 0.507, 0.05875, 0.4692, 0.6079, 0.5308, 0.9461, 0.564, 0.9323, 0.5882, 0.6051, 0.7075, 0.3528, 0.278, 0.6173, 0.347, 0.6079, 0.5308, 0.3417, 0.507, 0.04869, 0.5539, 0.05875, 0.4692, 0.3417, 0.507, 0.3373, 0.7266, 0.3373, 0.7266, 0.3417, 0.507, 0.6079, 0.5308, 0.6051, 0.7075, 0.6079, 0.5308, 0.6173, 0.347, 0.934, 0.5389, 0.9461, 0.564, 0.05485, 0.3759, 0.3528, 0.278, 0.3417, 0.507, 0.05875, 0.4692, 0.6079, 0.5308, 0.9461, 0.564, 0.9323, 0.5882, 0.6051, 0.7075, 0.6079, 0.5308, 0.9461, 0.564, 0.9323, 0.5882, 0.6051, 0.7075, 0.04869, 0.5539, 0.05875, 0.4692, 0.3417, 0.507, 0.3373, 0.7266, 0.3373, 0.7266, 0.3417, 0.507, 0.6079, 0.5308, 0.6051, 0.7075, 0.3528, 0.278, 0.6173, 0.347, 0.6079, 0.5308, 0.3417, 0.507, 0.05485, 0.3759, 0.3528, 0.278, 0.3417, 0.507, 0.05875, 0.4692, 0.3528, 0.278, 0.6173, 0.347, 0.6079, 0.5308, 0.3417, 0.507, 0.3373, 0.7266, 0.3417, 0.507, 0.6079, 0.5308, 0.6051, 0.7075, 0.6079, 0.5308, 0.6173, 0.347, 0.934, 0.5389, 0.9461, 0.564, 0.6079, 0.5308, 0.9461, 0.564, 0.9323, 0.5882, 0.6051, 0.7075, 0.1947, 0.6884, 0.1995, 0.489, 0.3417, 0.507, 0.3373, 0.7266, 0.04869, 0.5539, 0.05875, 0.4692, 0.1995, 0.489, 0.1947, 0.6884, 0.3528, 0.278, 0.6173, 0.347, 0.6079, 0.5308, 0.3417, 0.507, 0.05875, 0.4692, 0.05485, 0.3759, 0.2087, 0.2843, 0.1995, 0.489, 0.1995, 0.489, 0.2087, 0.2843, 0.3528, 0.278, 0.3417, 0.507, 0.3373, 0.7266, 0.3417, 0.507, 0.6079, 0.5308, 0.6051, 0.7075, 0.6079, 0.5308, 0.6173, 0.347, 0.934, 0.5389, 0.9461, 0.564, 0.1947, 0.6884, 0.1995, 0.489, 0.3417, 0.507, 0.3373, 0.7266, 0.04869, 0.5539, 0.05875, 0.4692, 0.1995, 0.489, 0.1947, 0.6884, 0.6079, 0.5308, 0.6173, 0.347, 0.934, 0.5389, 0.9461, 0.564, 0.6079, 0.5308, 0.9461, 0.564, 0.9323, 0.5882, 0.6051, 0.7075, 0.3528, 0.278, 0.6173, 0.347, 0.6079, 0.5308, 0.4817, 0.525, 0.3417, 0.507, 0.3373, 0.7266, 0.3417, 0.507, 0.6079, 0.5308, 0.6051, 0.7075])
me_plane_012.materials.append(mat_leaf1_009)
me_plane_012.use_remesh_preserve_volume = False
me_plane_012.use_remesh_preserve_attributes = False
me_plane_012.use_mirror_vertex_groups = False
me_plane_012.update()

# ---- objects
ob_stalk01_001 = bpy.data.objects.new('stalk01.001', me_plane_008)
ob_stalk01_002 = bpy.data.objects.new('stalk01.002', me_plane_009)
ob_stalk01_003 = bpy.data.objects.new('stalk01.003', me_plane_010)
ob_stalk01_004 = bpy.data.objects.new('stalk01.004', me_plane_011)
ob_stalk01_005 = bpy.data.objects.new('stalk01.005', me_plane_012)

# ---- transforms, parenting, visibility, modifiers, constraints
ob_stalk01_001.location = (0.0, 0.0, 0.0)
ob_stalk01_001.scale = (1.0, 1.0, 0.8909)
ob_stalk01_001.lineart.crease_threshold = 0.0
ob_stalk01_002.location = (-0.4832, -0.4863, 0.0)
ob_stalk01_002.scale = (1.0, 1.0, 0.8909)
ob_stalk01_002.lineart.crease_threshold = 0.0
ob_stalk01_003.location = (0.4957, -0.4644, 0.0)
ob_stalk01_003.rotation_euler = (0.0, -0.0, -2.382)
ob_stalk01_003.scale = (1.0, 1.0, 0.8909)
ob_stalk01_003.lineart.crease_threshold = 0.0
ob_stalk01_004.location = (0.526, 0.4135, 0.0)
ob_stalk01_004.rotation_euler = (0.0, -0.0, -0.9528)
ob_stalk01_004.scale = (1.0, 1.0, 0.8909)
ob_stalk01_004.lineart.crease_threshold = 0.0
ob_stalk01_005.location = (-0.3099, 0.3692, 0.0)
ob_stalk01_005.rotation_euler = (0.0, -0.0, 0.7427)
ob_stalk01_005.scale = (1.0, 1.0, 0.8909)
ob_stalk01_005.lineart.crease_threshold = 0.0

# ---- collection membership
scene.collection.objects.link(ob_stalk01_001)
scene.collection.objects.link(ob_stalk01_002)
scene.collection.objects.link(ob_stalk01_003)
scene.collection.objects.link(ob_stalk01_004)
scene.collection.objects.link(ob_stalk01_005)

# ---- scene / render settings (as saved in the file)
scene.frame_start = 1; scene.frame_end = 250; scene.frame_set(1)
scene.render.engine = 'BLENDER_EEVEE_NEXT'
scene.render.resolution_x = 1024
scene.render.resolution_y = 1024
scene.render.dither_intensity = 0.0
scene.cycles.use_denoising = False
scene.cycles.samples = 10
scene.cycles.sampling_pattern = 'TABULATED_SOBOL'
scene.cycles.light_sampling_threshold = 0.0
scene.cycles.use_adaptive_sampling = False
scene.cycles.use_light_tree = False
scene.cycles.blur_glossy = 0.0
scene.cycles.pixel_filter_type = 'GAUSSIAN'
scene.cycles.sample_clamp_indirect = 0.0
scene.view_settings.view_transform = 'Standard'
bpy.context.view_layer.update()

# ---- added for rendering (the .blend has no active camera and no usable light): camera, sun
cam_auto = bpy.data.cameras.new('AutoCamera')
cam_auto.lens = 50.0
cam_auto.sensor_width = 36.0
cam_auto.clip_end = 1000.0
ob_auto_camera = bpy.data.objects.new('AutoCamera', cam_auto)
scene.collection.objects.link(ob_auto_camera)
ob_auto_camera.location = (6.17259, -7.30652, 6.78027)
ob_auto_camera.rotation_euler = (1.09748, -7.21219e-08, 0.694738)
scene.camera = ob_auto_camera
light_auto_sun = bpy.data.lights.new('AutoSun', 'SUN')
light_auto_sun.energy = 3.0
light_auto_sun.angle = 0.0523599
ob_auto_sun = bpy.data.objects.new('AutoSun', light_auto_sun)
scene.collection.objects.link(ob_auto_sun)
ob_auto_sun.rotation_euler = (0.872665, 0.174533, 0.523599)
bpy.context.view_layer.update()

